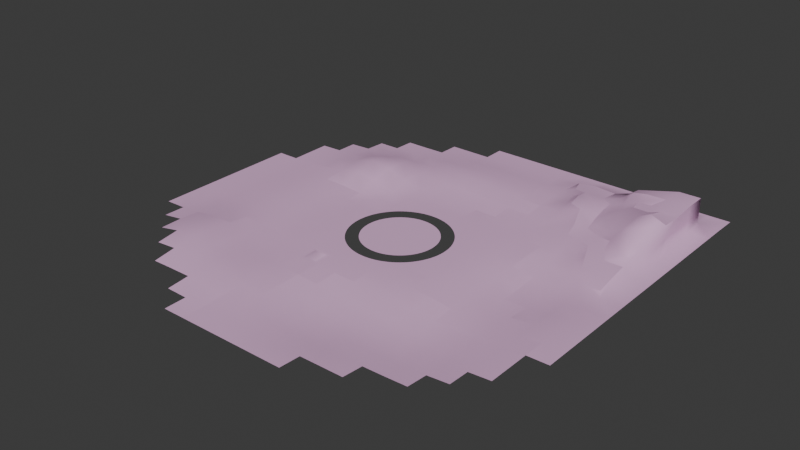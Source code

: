 # Source: DesertForMultimesh.blend  (saved by Blender 5.0.119; exported with 4.5.12 LTS)
import bpy
from mathutils import Matrix  # noqa: F401  (used for matrix-valued properties, if any)

bpy.ops.wm.read_factory_settings(use_empty=True)
scene = bpy.context.scene
scene.name = 'Scene'

# ---- collections
col_collection = bpy.data.collections.new('Collection'); scene.collection.children.link(col_collection)

# ---- materials (node trees are filled in below, after node groups)
mat_material_001 = bpy.data.materials.new('Material.001')

# ---- material node trees
mat_material_001.use_nodes = True; mat_material_001.node_tree.nodes.clear()
_N = mat_material_001.node_tree.nodes; _L = mat_material_001.node_tree.links
n0 = _N.new('ShaderNodeBsdfPrincipled'); n0.name = 'Principled BSDF'; n0.location = (-200, 100)
n0.inputs[0].default_value = (0.8, 0.4749, 0.7443, 1.0)
n1 = _N.new('ShaderNodeOutputMaterial'); n1.name = 'Material Output'; n1.location = (200, 100)
_L.new(n0.outputs[0], n1.inputs[0])
n1.is_active_output = True

# ---- world
world_world = bpy.data.worlds.new('World'); scene.world = world_world
world_world.use_nodes = True; world_world.node_tree.nodes.clear()
_N = world_world.node_tree.nodes; _L = world_world.node_tree.links
n0 = _N.new('ShaderNodeOutputWorld'); n0.name = 'World Output'; n0.location = (200, 100)
n1 = _N.new('ShaderNodeBackground'); n1.name = 'Background'; n1.location = (-200, 100)
n1.inputs[0].default_value = (0.05088, 0.05088, 0.05088, 1.0)
_L.new(n1.outputs[0], n0.inputs[0])
n0.is_active_output = True
world_world.color = (0.05088, 0.05088, 0.05088)
world_world.sun_shadow_jitter_overblur = 0.0

# ---- meshes
me_grass_3 = bpy.data.meshes.new('grass-3')
me_grass_3.from_pydata([(58.09, 0.0, 3.655), (58.2, 0.0, 0.0), (57.75, 0.0, 7.295), (75.0, -0.07739, 0.0), (58.09, 0.0, -3.655), (57.17, 0.0, 10.91), (56.38, -2e-06, 14.47), (55.36, -2e-06, 17.99), (75.0, -0.03089, 25.0), (54.12, -2e-06, 21.43), (52.66, -2e-06, 24.78), (51.0, -2e-06, 28.04), (49.14, -2e-06, 31.19), (75.0, -0.03084, 50.0), (47.09, -3e-06, 34.21), (44.85, -4e-06, 37.1), (50.0, -4e-06, 50.0), (42.43, -4e-06, 39.84), (39.84, -4e-06, 42.43), (37.1, -4e-06, 44.85), (34.21, -4e-06, 47.09), (14.47, 5e-06, -56.38), (17.99, 4e-06, -55.36), (25.0, 6e-06, -75.0), (21.43, 4e-06, -54.12), (24.78, 4e-06, -52.66), (28.04, 4e-06, -51.0), (31.14, 4e-06, -49.17), (34.21, 4e-06, -47.09), (50.0, 4e-06, -50.0), (50.0, 6e-06, -75.0), (37.1, 4e-06, -44.85), (39.84, 4e-06, -42.43), (42.43, 4e-06, -39.84), (44.85, 4e-06, -37.1), (47.09, 4e-06, -34.21), (49.14, 2e-06, -31.19), (51.0, 2e-06, -28.04), (75.0, 4e-06, -50.0), (52.66, 2e-06, -24.78), (54.12, 2e-06, -21.43), (55.36, 2e-06, -17.99), (75.0, -0.06194, -25.0), (56.38, 2e-06, -14.47), (57.17, 0.0, -10.91), (57.75, 0.0, -7.295), (100.0, -1.121, 0.0), (100.0, -0.8533, -25.0), (100.0, -1.348, 25.0), (100.0, -1.337, 50.0), (75.0, -0.08963, 75.0), (25.0, -0.3338, -100.0), (50.0, -0.4407, -100.0), (75.0, 6e-06, -75.0), (100.0, -0.6533, -50.0), (50.0, 1.138, -125.0), (75.0, 0.3034, -125.0), (97.96, 0.6375, -124.7), (75.0, -0.4877, -100.0), (99.96, -0.4115, -99.95), (100.0, -0.5, -75.0), (125.0, -0.5747, -75.0), (125.0, -1.142, -50.0), (125.0, -2.515, -25.0), (150.0, -5.887, -25.0), (125.0, -4.043, 0.0), (150.0, -7.567, 0.0), (125.0, -4.651, 25.0), (150.0, -7.692, 25.0), (175.0, -7.892, 25.0), (125.0, -4.389, 50.0), (150.0, -6.799, 50.0), (175.0, -6.321, 50.0), (200.0, -3.539, 50.0), (100.0, -1.602, 75.0), (125.0, -4.533, 75.0), (150.0, -6.315, 75.0), (175.0, -5.634, 75.0), (200.0, -3.295, 75.0), (225.0, -0.9545, 75.0), (125.0, -5.957, 100.0), (150.0, -7.143, 100.0), (175.0, -5.91, 100.0), (200.0, -3.131, 100.0), (225.0, -0.8372, 100.0)], [], [(0, 3, 1), (2, 3, 0), (2, 5, 3), (3, 4, 1), (3, 45, 4), (3, 46, 47, 42), (5, 6, 8, 3), (7, 8, 6), (7, 9, 8), (8, 48, 46, 3), (9, 10, 8), (10, 11, 8), (11, 13, 8), (12, 16, 13, 11), (13, 49, 48, 8), (13, 50, 74, 49), (14, 16, 12), (15, 16, 14), (15, 17, 16), (17, 18, 16), (18, 19, 16), (19, 20, 16), (22, 23, 21), (22, 24, 23), (24, 25, 23), (25, 26, 23), (26, 27, 30, 23), (28, 29, 27), (28, 31, 29), (29, 30, 27), (29, 38, 53, 30), (30, 52, 51, 23), (30, 53, 58, 52), (31, 32, 29), (32, 33, 29), (33, 34, 29), (34, 35, 29), (35, 36, 29), (36, 37, 38, 29), (37, 42, 38), (38, 54, 60, 53), (39, 42, 37), (40, 42, 39), (41, 42, 40), (41, 43, 42), (42, 43, 44, 3), (42, 47, 54, 38), (44, 45, 3), (46, 65, 63, 47), (47, 63, 62, 54), (48, 67, 65, 46), (49, 70, 67, 48), (49, 74, 75, 70), (52, 58, 56, 55), (53, 60, 59, 58), (54, 62, 61, 60), (56, 58, 59, 57), (63, 65, 66, 64), (65, 67, 68, 66), (67, 70, 71, 68), (68, 71, 72, 69), (70, 75, 76, 71), (71, 76, 77, 72), (72, 77, 78, 73), (75, 80, 81, 76), (76, 81, 82, 77), (77, 82, 83, 78), (78, 83, 84, 79)])
me_grass_3.polygons.foreach_set('use_smooth', [True] * 68)
_uv = me_grass_3.uv_layers.new(name='UVMap')
_uv.uv.foreach_set('vector', [-25.16, 5.019, -35.11, 2.827, -25.22, 2.867, -24.97, 7.163, -35.11, 2.827, -25.16, 5.019, -24.97, 7.163, -24.64, 9.291, -35.11, 2.827, -35.11, 2.827, -25.15, 0.7166, -25.22, 2.867, -35.11, 2.827, -24.94, -1.425, -25.15, 0.7166, -35.11, 2.827, -49.84, 2.727, -49.73, -11.98, -35.04, -11.88, -24.64, 9.291, -24.18, 11.39, -35.18, 17.55, -35.11, 2.827, -23.58, 13.47, -35.18, 17.55, -24.18, 11.39, -23.58, 13.47, -22.86, 15.5, -35.18, 17.55, -35.18, 17.55, -49.95, 17.46, -49.84, 2.727, -35.11, 2.827, -22.86, 15.5, -22.01, 17.48, -35.18, 17.55, -22.01, 17.48, -21.04, 19.4, -35.18, 17.55, -21.04, 19.4, -35.26, 32.28, -35.18, 17.55, -19.95, 21.26, -20.5, 32.36, -35.26, 32.28, -21.04, 19.4, -35.26, 32.28, -50.04, 32.2, -49.95, 17.46, -35.18, 17.55, -35.26, 32.28, -35.34, 47.02, -50.13, 46.96, -50.04, 32.2, -18.74, 23.05, -20.5, 32.36, -19.95, 21.26, -17.43, 24.76, -20.5, 32.36, -18.74, 23.05, -17.43, 24.76, -16.01, 26.38, -20.5, 32.36, -16.01, 26.38, -14.49, 27.91, -20.5, 32.36, -14.49, 27.91, -12.87, 29.35, -20.5, 32.36, -12.87, 29.35, -11.17, 30.68, -20.5, 32.36, -1.515, -29.66, -5.634, -41.2, 0.5493, -30.26, -1.515, -29.66, -3.537, -28.93, -5.634, -41.2, -3.537, -28.93, -5.509, -28.08, -5.634, -41.2, -5.509, -28.08, -7.424, -27.11, -5.634, -41.2, -7.424, -27.11, -9.246, -26.03, -20.29, -41.17, -5.634, -41.2, -11.05, -24.81, -20.32, -26.52, -9.246, -26.03, -11.05, -24.81, -12.75, -23.49, -20.32, -26.52, -20.32, -26.52, -20.29, -41.17, -9.246, -26.03, -20.32, -26.52, -34.97, -26.55, -34.9, -41.18, -20.29, -41.17, -20.29, -41.17, -20.31, -55.79, -5.67, -55.85, -5.634, -41.2, -20.29, -41.17, -34.9, -41.18, -34.88, -55.75, -20.31, -55.79, -12.75, -23.49, -14.36, -22.07, -20.32, -26.52, -14.36, -22.07, -15.88, -20.55, -20.32, -26.52, -15.88, -20.55, -17.31, -18.94, -20.32, -26.52, -17.31, -18.94, -18.62, -17.24, -20.32, -26.52, -18.62, -17.24, -19.84, -15.47, -20.32, -26.52, -19.84, -15.47, -20.93, -13.62, -34.97, -26.55, -20.32, -26.52, -20.93, -13.62, -35.04, -11.88, -34.97, -26.55, -34.97, -26.55, -49.6, -26.64, -49.48, -41.25, -34.9, -41.18, -21.91, -11.7, -35.04, -11.88, -20.93, -13.62, -22.78, -9.73, -35.04, -11.88, -21.91, -11.7, -23.51, -7.708, -35.04, -11.88, -22.78, -9.73, -23.51, -7.708, -24.12, -5.645, -35.04, -11.88, -35.04, -11.88, -24.12, -5.645, -24.59, -3.548, -35.11, 2.827, -35.04, -11.88, -49.73, -11.98, -49.6, -26.64, -34.97, -26.55, -24.59, -3.548, -24.94, -1.425, -35.11, 2.827, -49.84, 2.727, -64.66, 2.618, -64.44, -12.11, -49.73, -11.98, -49.73, -11.98, -64.44, -12.11, -64.24, -26.79, -49.6, -26.64, -49.95, 17.46, -64.82, 17.35, -64.66, 2.618, -49.84, 2.727, -50.04, 32.2, -64.92, 32.11, -64.82, 17.35, -49.95, 17.46, -50.04, 32.2, -50.13, 46.96, -65.02, 46.91, -64.92, 32.11, -20.31, -55.79, -34.88, -55.75, -34.94, -70.27, -20.38, -70.42, -34.9, -41.18, -49.48, -41.25, -49.35, -55.72, -34.88, -55.75, -49.6, -26.64, -64.24, -26.79, -64.04, -41.39, -49.48, -41.25, -34.94, -70.27, -34.88, -55.75, -49.35, -55.72, -48.17, -69.98, -64.44, -12.11, -64.66, 2.618, -79.5, 2.499, -79.26, -12.21, -64.66, 2.618, -64.82, 17.35, -79.67, 17.2, -79.5, 2.499, -64.82, 17.35, -64.92, 32.11, -79.79, 31.99, -79.67, 17.2, -79.67, 17.2, -79.79, 31.99, -94.63, 31.85, -94.42, 17.02, -64.92, 32.11, -65.02, 46.91, -79.9, 46.83, -79.79, 31.99, -79.79, 31.99, -79.9, 46.83, -94.77, 46.71, -94.63, 31.85, -94.63, 31.85, -94.77, 46.71, -109.7, 46.6, -109.6, 31.73, -65.02, 46.91, -65.14, 61.75, -79.99, 61.68, -79.9, 46.83, -79.9, 46.83, -79.99, 61.68, -94.86, 61.58, -94.77, 46.71, -94.77, 46.71, -94.86, 61.58, -109.8, 61.48, -109.7, 46.6, -109.7, 46.6, -109.8, 61.48, -124.8, 61.38, -124.7, 46.49])
me_grass_3.materials.append(mat_material_001)
me_grass_3.update()
me_grass_1 = bpy.data.meshes.new('grass-1')
me_grass_1.from_pydata([(42.63, 0.0, -2.682), (41.72, 0.0, -2.625), (41.8, 0.0, 0.0), (42.72, 0.0, 0.0), (42.38, 0.0, -5.354), (41.47, 0.0, -5.239), (41.72, 0.0, 2.625), (42.63, 0.0, 2.682), (41.47, 0.0, 5.239), (34.56, -2e-06, 25.11), (33.82, -2e-06, 24.57), (32.21, -2e-06, 26.64), (32.91, -2e-06, 27.23), (30.47, -2e-06, 28.61), (31.14, -2e-06, 29.24), (27.23, -2e-06, 32.91), (26.64, -2e-06, 32.21), (24.57, -3e-06, 33.82), (25.11, -3e-06, 34.56), (22.4, -4e-06, 35.29), (22.89, -4e-06, 36.07), (-25.11, -3e-06, 34.56), (-24.57, -3e-06, 33.82), (-26.64, -2e-06, 32.21), (-27.23, -2e-06, 32.91), (-28.61, -2e-06, 30.47), (-29.24, -2e-06, 31.14), (-32.91, -2e-06, 27.23), (-32.21, -2e-06, 26.64), (-33.82, -2e-06, 24.57), (-34.56, -2e-06, 25.11), (-35.29, -2e-06, 22.4), (-36.07, -2e-06, 22.89), (-34.56, 2e-06, -25.11), (-36.07, 2e-06, -22.89), (-35.29, 2e-06, -22.4), (-33.48, 2e-06, -25.0), (-32.21, 2e-06, -26.64), (-32.91, 2e-06, -27.23), (-30.47, 2e-06, -28.61), (-31.14, 2e-06, -29.24), (-27.23, 2e-06, -32.91), (-26.64, 2e-06, -32.21), (-24.57, 2e-06, -33.82), (-25.11, 4e-06, -34.56), (-22.4, 4e-06, -35.29), (-22.89, 4e-06, -36.07), (25.11, 4e-06, -34.56), (22.89, 4e-06, -36.07), (22.4, 4e-06, -35.29), (25.0, 2e-06, -33.48), (26.64, 2e-06, -32.21), (27.23, 2e-06, -32.91), (28.61, 2e-06, -30.47), (29.24, 2e-06, -31.14), (32.91, 2e-06, -27.23), (32.21, 2e-06, -26.64), (33.82, 2e-06, -24.57), (34.56, 2e-06, -25.11), (35.29, 2e-06, -22.4), (36.07, 2e-06, -22.89), (57.16, 0.0, 3.596), (58.09, 0.0, 3.655), (58.2, 0.0, 0.0), (57.27, 0.0, 0.0), (56.82, 0.0, 7.178), (57.75, 0.0, 7.295), (58.09, 0.0, -3.655), (57.16, 0.0, -3.596), (56.26, 0.0, 10.73), (57.17, 0.0, 10.91), (55.47, -2e-06, 14.24), (56.38, -2e-06, 14.47), (54.47, -2e-06, 17.7), (55.36, -2e-06, 17.99), (53.25, -2e-06, 21.08), (54.12, -2e-06, 21.43), (51.82, -2e-06, 24.39), (52.66, -2e-06, 24.78), (50.19, -2e-06, 27.59), (51.0, -2e-06, 28.04), (48.36, -2e-06, 30.69), (49.14, -2e-06, 31.19), (46.33, -3e-06, 33.66), (47.09, -3e-06, 34.21), (44.13, -4e-06, 36.51), (44.85, -4e-06, 37.1), (41.75, -4e-06, 39.21), (42.43, -4e-06, 39.84), (39.21, -4e-06, 41.75), (39.84, -4e-06, 42.43), (36.51, -4e-06, 44.13), (37.1, -4e-06, 44.85), (33.66, -4e-06, 46.33), (34.21, -4e-06, 47.09), (30.69, -4e-06, 48.36), (31.19, -4e-06, 49.14), (27.59, -4e-06, 50.19), (28.04, -4e-06, 51.0), (24.39, -4e-06, 51.82), (24.78, -4e-06, 52.66), (21.08, -4e-06, 53.25), (21.43, -4e-06, 54.12), (17.7, -4e-06, 54.47), (17.99, -4e-06, 55.36), (14.24, -4e-06, 55.47), (14.47, -4e-06, 56.38), (10.73, -4e-06, 56.26), (10.91, -5e-06, 57.17), (7.178, -5e-06, 56.82), (7.295, -5e-06, 57.75), (3.596, -5e-06, 57.16), (3.655, -6e-06, 58.09), (0.0, -5e-06, 57.27), (0.0, -6e-06, 58.2), (-3.596, -5e-06, 57.16), (-3.655, -6e-06, 58.09), (-7.178, -5e-06, 56.82), (-7.295, -5e-06, 57.75), (-10.73, -4e-06, 56.26), (-10.91, -5e-06, 57.17), (-14.24, -4e-06, 55.47), (-14.47, -4e-06, 56.38), (-17.7, -4e-06, 54.47), (-17.99, -4e-06, 55.36), (-21.08, -4e-06, 53.25), (-21.43, -4e-06, 54.12), (-24.39, -4e-06, 51.82), (-24.78, -4e-06, 52.66), (-27.59, -4e-06, 50.19), (-28.04, -4e-06, 51.0), (-30.69, -4e-06, 48.36), (-31.19, -4e-06, 49.14), (-33.66, -4e-06, 46.33), (-34.21, -4e-06, 47.09), (-36.51, -4e-06, 44.13), (-37.1, -4e-06, 44.85), (-39.21, -4e-06, 41.75), (-39.84, -4e-06, 42.43), (-41.75, -4e-06, 39.21), (-42.43, -4e-06, 39.84), (-44.13, -4e-06, 36.51), (-44.85, -4e-06, 37.1), (-46.33, -3e-06, 33.66), (-47.09, -3e-06, 34.21), (-48.36, -2e-06, 30.69), (-49.14, -2e-06, 31.19), (-50.19, -2e-06, 27.59), (-51.0, -2e-06, 28.04), (-51.82, -2e-06, 24.39), (-52.66, -2e-06, 24.78), (-53.25, -2e-06, 21.08), (-54.12, -2e-06, 21.43), (-54.47, -2e-06, 17.7), (-55.36, -2e-06, 17.99), (-55.47, -2e-06, 14.24), (-56.38, -2e-06, 14.47), (-56.26, 0.0, 10.73), (-57.17, 0.0, 10.91), (-56.82, 0.0, 7.178), (-57.75, 0.0, 7.295), (-57.16, 0.0, 3.596), (-58.09, 0.0, 3.655), (-57.27, 0.0, 0.0), (-58.2, 0.0, 0.0), (-57.16, 0.0, -3.596), (-58.09, 0.0, -3.655), (-56.82, 0.0, -7.178), (-57.75, 0.0, -7.295), (-56.26, 0.0, -10.73), (-57.17, 0.0, -10.91), (-55.47, 2e-06, -14.24), (-56.38, 2e-06, -14.47), (-54.47, 2e-06, -17.7), (-55.36, 2e-06, -17.99), (-53.25, 2e-06, -21.08), (-54.12, 2e-06, -21.43), (-51.82, 2e-06, -24.39), (-52.66, 2e-06, -24.78), (-50.19, 2e-06, -27.59), (-51.0, 2e-06, -28.04), (-48.36, 2e-06, -30.69), (-49.14, 2e-06, -31.19), (-46.33, 2e-06, -33.66), (-47.09, 4e-06, -34.21), (-44.13, 4e-06, -36.51), (-44.85, 4e-06, -37.1), (-41.75, 4e-06, -39.21), (-42.43, 4e-06, -39.84), (-39.21, 4e-06, -41.75), (-39.84, 4e-06, -42.43), (-36.51, 4e-06, -44.13), (-37.1, 4e-06, -44.85), (-33.66, 4e-06, -46.33), (-34.21, 4e-06, -47.09), (-30.69, 4e-06, -48.36), (-31.19, 4e-06, -49.14), (-27.59, 4e-06, -50.19), (-28.04, 4e-06, -51.0), (-24.39, 4e-06, -51.82), (-24.78, 4e-06, -52.66), (-21.08, 4e-06, -53.25), (-21.43, 4e-06, -54.12), (-17.7, 4e-06, -54.47), (-17.99, 4e-06, -55.36), (-14.24, 4e-06, -55.47), (-14.47, 5e-06, -56.38), (-10.73, 5e-06, -56.26), (-10.91, 5e-06, -57.17), (-7.178, 5e-06, -56.82), (-7.295, 5e-06, -57.75), (-3.596, 5e-06, -57.16), (-3.655, 5e-06, -58.09), (0.0, 5e-06, -57.27), (0.0, 5e-06, -58.2), (3.596, 5e-06, -57.16), (3.655, 5e-06, -58.09), (7.178, 5e-06, -56.82), (7.295, 5e-06, -57.75), (10.73, 5e-06, -56.26), (10.91, 5e-06, -57.17), (14.24, 4e-06, -55.47), (14.47, 5e-06, -56.38), (17.7, 4e-06, -54.47), (17.99, 4e-06, -55.36), (21.08, 4e-06, -53.25), (21.43, 4e-06, -54.12), (24.39, 4e-06, -51.82), (24.78, 4e-06, -52.66), (27.59, 4e-06, -50.19), (28.04, 4e-06, -51.0), (30.69, 4e-06, -48.36), (31.14, 4e-06, -49.17), (34.21, 4e-06, -47.09), (33.66, 4e-06, -46.33), (36.51, 4e-06, -44.13), (37.1, 4e-06, -44.85), (39.21, 4e-06, -41.75), (39.84, 4e-06, -42.43), (41.75, 4e-06, -39.21), (42.43, 4e-06, -39.84), (44.13, 4e-06, -36.51), (44.85, 4e-06, -37.1), (46.33, 2e-06, -33.66), (47.09, 4e-06, -34.21), (48.36, 2e-06, -30.69), (49.14, 2e-06, -31.19), (50.19, 2e-06, -27.59), (51.0, 2e-06, -28.04), (51.82, 2e-06, -24.39), (52.66, 2e-06, -24.78), (53.25, 2e-06, -21.08), (54.12, 2e-06, -21.43), (54.47, 2e-06, -17.7), (55.36, 2e-06, -17.99), (55.47, 2e-06, -14.24), (56.38, 2e-06, -14.47), (56.26, 0.0, -10.73), (57.17, 0.0, -10.91), (56.82, 0.0, -7.178), (57.75, 0.0, -7.295), (42.38, 0.0, 5.354), (41.06, 0.0, -7.832), (40.49, 0.0, -10.39), (41.96, 0.0, -8.005), (41.06, 0.0, 7.832), (39.75, -2e-06, 12.92), (40.49, 0.0, 10.39), (38.86, -2e-06, 15.39), (37.82, -2e-06, 17.8), (38.86, 2e-06, -15.39), (37.82, 2e-06, -17.8), (39.75, 2e-06, -12.92), (41.96, 0.0, 8.005), (41.38, 0.0, 10.62), (40.63, -2e-06, 13.2), (39.72, -2e-06, 15.73), (38.65, -2e-06, 18.19), (36.63, -2e-06, 20.14), (37.43, -2e-06, 20.58), (35.29, -2e-06, 22.4), (36.07, -2e-06, 22.89), (28.61, -2e-06, 30.47), (17.8, -4e-06, 37.82), (20.14, -4e-06, 36.63), (15.39, -4e-06, 38.86), (29.24, -2e-06, 31.14), (20.58, -4e-06, 37.43), (18.19, -4e-06, 38.65), (15.73, -4e-06, 39.72), (12.92, -4e-06, 39.75), (13.2, -4e-06, 40.63), (10.39, -4e-06, 40.49), (10.62, -4e-06, 41.38), (7.832, -4e-06, 41.06), (5.239, -4e-06, 41.47), (0.0, -4e-06, 41.8), (2.625, -4e-06, 41.72), (-5.239, -4e-06, 41.47), (-2.625, -4e-06, 41.72), (-7.832, -4e-06, 41.06), (-12.92, -4e-06, 39.75), (-10.39, -4e-06, 40.49), (-15.39, -4e-06, 38.86), (-17.8, -4e-06, 37.82), (8.005, -4e-06, 41.96), (5.354, -4e-06, 42.38), (2.682, -4e-06, 42.63), (0.0, -4e-06, 42.72), (-2.682, -4e-06, 42.63), (-5.354, -4e-06, 42.38), (-8.005, -4e-06, 41.96), (-10.62, -4e-06, 41.38), (-13.2, -4e-06, 40.63), (-15.73, -4e-06, 39.72), (-18.19, -4e-06, 38.65), (-20.14, -4e-06, 36.63), (-20.58, -4e-06, 37.43), (-22.4, -4e-06, 35.29), (-22.89, -4e-06, 36.07), (-30.47, -2e-06, 28.61), (-37.82, -2e-06, 17.8), (-36.63, -2e-06, 20.14), (-38.86, -2e-06, 15.39), (-31.14, -2e-06, 29.24), (-37.43, -2e-06, 20.58), (-38.65, -2e-06, 18.19), (-39.72, -2e-06, 15.73), (-39.75, -2e-06, 12.92), (-40.63, -2e-06, 13.2), (-40.49, 0.0, 10.39), (-41.38, 0.0, 10.62), (-41.06, 0.0, 7.832), (-41.72, 0.0, 2.625), (-41.47, 0.0, 5.239), (-41.8, 0.0, 0.0), (-41.72, 0.0, -2.625), (-41.06, 0.0, -7.832), (-41.47, 0.0, -5.239), (-39.75, 2e-06, -12.92), (-40.49, 0.0, -10.39), (-38.86, 2e-06, -15.39), (-37.82, 2e-06, -17.8), (-41.96, 0.0, 8.005), (-42.38, 0.0, 5.354), (-42.63, 0.0, 2.682), (-42.72, 0.0, 0.0), (-42.63, 0.0, -2.682), (-42.38, 0.0, -5.354), (-41.96, 0.0, -8.005), (-41.38, 0.0, -10.62), (-40.63, 2e-06, -13.2), (-39.72, 2e-06, -15.73), (-38.65, 2e-06, -18.19), (-36.63, 2e-06, -20.14), (-37.43, 2e-06, -20.58), (-28.61, 2e-06, -30.47), (-17.8, 4e-06, -37.82), (-20.14, 4e-06, -36.63), (-15.39, 4e-06, -38.86), (-29.24, 2e-06, -31.14), (-20.58, 4e-06, -37.43), (-18.19, 4e-06, -38.65), (-15.73, 4e-06, -39.72), (-12.92, 4e-06, -39.75), (-13.2, 4e-06, -40.63), (-10.39, 4e-06, -40.49), (-10.62, 4e-06, -41.38), (-5.239, 4e-06, -41.47), (-7.832, 4e-06, -41.06), (0.0, 4e-06, -41.8), (-2.625, 4e-06, -41.72), (5.239, 4e-06, -41.47), (2.625, 4e-06, -41.72), (10.39, 4e-06, -40.49), (7.832, 4e-06, -41.06), (15.39, 4e-06, -38.86), (12.92, 4e-06, -39.75), (17.8, 4e-06, -37.82), (-8.005, 4e-06, -41.96), (-5.354, 4e-06, -42.38), (-2.682, 4e-06, -42.63), (0.0, 4e-06, -42.72), (2.682, 4e-06, -42.63), (5.354, 4e-06, -42.38), (8.005, 4e-06, -41.96), (10.62, 4e-06, -41.38), (13.2, 4e-06, -40.63), (15.73, 4e-06, -39.72), (18.19, 4e-06, -38.65), (20.14, 4e-06, -36.63), (20.58, 4e-06, -37.43), (30.47, 2e-06, -28.61), (36.63, 2e-06, -20.14), (31.14, 2e-06, -29.24), (37.43, 2e-06, -20.58), (38.65, 2e-06, -18.19), (39.72, 2e-06, -15.73), (40.63, 2e-06, -13.2), (41.38, 0.0, -10.62)], [], [(0, 4, 5, 1), (1, 2, 3, 0), (2, 6, 7, 3), (4, 264, 262, 5), (6, 8, 261, 7), (8, 265, 273, 261), (9, 281, 280, 10), (10, 11, 12, 9), (11, 13, 14, 12), (13, 282, 286, 14), (15, 286, 282, 16), (16, 17, 18, 15), (17, 19, 20, 18), (19, 284, 287, 20), (21, 319, 318, 22), (22, 23, 24, 21), (23, 25, 26, 24), (25, 320, 324, 26), (27, 324, 320, 28), (28, 29, 30, 27), (29, 31, 32, 30), (31, 322, 325, 32), (34, 35, 36, 33), (34, 355, 354, 35), (36, 37, 38, 33), (37, 39, 40, 38), (39, 356, 360, 40), (41, 360, 356, 42), (42, 43, 44, 41), (43, 45, 46, 44), (45, 358, 361, 46), (48, 49, 50, 47), (48, 391, 390, 49), (50, 51, 52, 47), (51, 53, 54, 52), (53, 392, 394, 54), (55, 394, 392, 56), (56, 57, 58, 55), (57, 59, 60, 58), (59, 393, 395, 60), (61, 65, 66, 62), (62, 63, 64, 61), (63, 67, 68, 64), (65, 69, 70, 66), (67, 260, 259, 68), (69, 71, 72, 70), (71, 73, 74, 72), (73, 75, 76, 74), (75, 77, 78, 76), (77, 79, 80, 78), (79, 81, 82, 80), (81, 83, 84, 82), (83, 85, 86, 84), (85, 87, 88, 86), (87, 89, 90, 88), (89, 91, 92, 90), (91, 93, 94, 92), (93, 95, 96, 94), (95, 97, 98, 96), (97, 99, 100, 98), (99, 101, 102, 100), (101, 103, 104, 102), (103, 105, 106, 104), (105, 107, 108, 106), (107, 109, 110, 108), (109, 111, 112, 110), (111, 113, 114, 112), (113, 115, 116, 114), (115, 117, 118, 116), (117, 119, 120, 118), (119, 121, 122, 120), (121, 123, 124, 122), (123, 125, 126, 124), (125, 127, 128, 126), (127, 129, 130, 128), (129, 131, 132, 130), (131, 133, 134, 132), (133, 135, 136, 134), (135, 137, 138, 136), (137, 139, 140, 138), (139, 141, 142, 140), (141, 143, 144, 142), (143, 145, 146, 144), (145, 147, 148, 146), (147, 149, 150, 148), (149, 151, 152, 150), (151, 153, 154, 152), (153, 155, 156, 154), (155, 157, 158, 156), (157, 159, 160, 158), (159, 161, 162, 160), (161, 163, 164, 162), (163, 165, 166, 164), (165, 167, 168, 166), (167, 169, 170, 168), (169, 171, 172, 170), (171, 173, 174, 172), (173, 175, 176, 174), (175, 177, 178, 176), (177, 179, 180, 178), (179, 181, 182, 180), (181, 183, 184, 182), (183, 185, 186, 184), (185, 187, 188, 186), (187, 189, 190, 188), (189, 191, 192, 190), (191, 193, 194, 192), (193, 195, 196, 194), (195, 197, 198, 196), (197, 199, 200, 198), (199, 201, 202, 200), (201, 203, 204, 202), (203, 205, 206, 204), (205, 207, 208, 206), (207, 209, 210, 208), (209, 211, 212, 210), (211, 213, 214, 212), (213, 215, 216, 214), (215, 217, 218, 216), (217, 219, 220, 218), (219, 221, 222, 220), (221, 223, 224, 222), (223, 225, 226, 224), (225, 227, 228, 226), (227, 229, 230, 228), (229, 231, 232, 230), (231, 234, 233, 232), (234, 235, 236, 233), (235, 237, 238, 236), (237, 239, 240, 238), (239, 241, 242, 240), (241, 243, 244, 242), (243, 245, 246, 244), (245, 247, 248, 246), (247, 249, 250, 248), (249, 251, 252, 250), (251, 253, 254, 252), (253, 255, 256, 254), (255, 257, 258, 256), (257, 259, 260, 258), (262, 264, 399, 263), (263, 399, 398, 272), (266, 275, 274, 267), (267, 274, 273, 265), (268, 276, 275, 266), (269, 277, 276, 268), (269, 278, 279, 277), (270, 397, 396, 271), (271, 396, 395, 393), (272, 398, 397, 270), (278, 280, 281, 279), (283, 288, 287, 284), (285, 289, 288, 283), (285, 290, 291, 289), (290, 292, 293, 291), (292, 294, 305, 293), (295, 306, 305, 294), (296, 308, 307, 297), (297, 307, 306, 295), (298, 310, 309, 299), (299, 309, 308, 296), (300, 311, 310, 298), (301, 313, 312, 302), (302, 312, 311, 300), (303, 314, 313, 301), (304, 315, 314, 303), (304, 316, 317, 315), (316, 318, 319, 317), (321, 326, 325, 322), (323, 327, 326, 321), (323, 328, 329, 327), (328, 330, 331, 329), (330, 332, 343, 331), (333, 345, 344, 334), (334, 344, 343, 332), (335, 346, 345, 333), (336, 347, 346, 335), (337, 349, 348, 338), (338, 348, 347, 336), (339, 351, 350, 340), (340, 350, 349, 337), (341, 352, 351, 339), (342, 353, 352, 341), (342, 354, 355, 353), (357, 362, 361, 358), (359, 363, 362, 357), (359, 364, 365, 363), (364, 366, 367, 365), (366, 369, 379, 367), (368, 380, 379, 369), (370, 382, 381, 371), (371, 381, 380, 368), (372, 384, 383, 373), (373, 383, 382, 370), (374, 386, 385, 375), (375, 385, 384, 372), (376, 388, 387, 377), (377, 387, 386, 374), (378, 389, 388, 376), (378, 390, 391, 389)])
me_grass_1.polygons.foreach_set('use_smooth', [True] * 200)
_uv = me_grass_1.uv_layers.new(name='UVMap')
_uv.uv.foreach_set('vector', [22.08, 12.44, 21.08, 13.65, 20.68, 13.29, 21.66, 12.11, 21.66, 12.11, 22.56, 10.86, 23.01, 11.17, 22.08, 12.44, 22.56, 10.86, 23.38, 9.568, 23.85, 9.842, 23.01, 11.17, 21.08, 13.65, 20.01, 14.79, 19.63, 14.41, 20.68, 13.29, 23.38, 9.568, 24.12, 8.223, 24.6, 8.467, 23.85, 9.842, 24.12, 8.223, 24.78, 6.834, 25.27, 7.047, 24.6, 8.467, 27.31, -3.657, 27.31, -2.088, 26.78, -2.105, 26.78, -3.641, 26.78, -3.641, 26.68, -5.173, 27.21, -5.223, 27.31, -3.657, 26.68, -5.173, 26.49, -6.696, 27.02, -6.78, 27.21, -5.223, 26.49, -6.696, 26.2, -8.204, 26.72, -8.322, 27.02, -6.78, 26.33, -9.841, 26.72, -8.322, 26.2, -8.204, 25.82, -9.691, 25.82, -9.691, 25.34, -11.15, 25.85, -11.33, 26.33, -9.841, 25.34, -11.15, 24.78, -12.58, 25.27, -12.79, 25.85, -11.33, 24.78, -12.58, 24.12, -13.97, 24.6, -14.21, 25.27, -12.79, 1.563, -27.84, 3.132, -27.84, 3.115, -27.3, 1.58, -27.3, 1.58, -27.3, 0.04731, -27.2, -0.003308, -27.74, 1.563, -27.84, 0.04731, -27.2, -1.476, -27.01, -1.56, -27.54, -0.003308, -27.74, -1.476, -27.01, -2.984, -26.72, -3.101, -27.25, -1.56, -27.54, -4.621, -26.86, -3.101, -27.25, -2.984, -26.72, -4.471, -26.34, -4.471, -26.34, -5.932, -25.87, -6.114, -26.37, -4.621, -26.86, -5.932, -25.87, -7.359, -25.3, -7.573, -25.8, -6.114, -26.37, -7.359, -25.3, -8.748, -24.65, -8.993, -25.13, -7.573, -25.8, -22.62, -3.658, -22.08, -3.641, -22.06, -1.787, -22.62, -2.088, -22.62, -3.658, -22.52, -5.224, -21.98, -5.173, -22.08, -3.641, -22.06, -1.787, -21.98, -0.5729, -22.52, -0.5223, -22.62, -2.088, -21.98, -0.5729, -21.79, 0.9503, -22.32, 1.034, -22.52, -0.5223, -21.79, 0.9503, -21.5, 2.458, -22.03, 2.576, -22.32, 1.034, -21.64, 4.096, -22.03, 2.576, -21.5, 2.458, -21.12, 3.946, -21.12, 3.946, -20.65, 5.406, -21.15, 5.588, -21.64, 4.096, -20.65, 5.406, -20.08, 6.833, -20.58, 7.047, -21.15, 5.588, -20.08, 6.833, -19.43, 8.223, -19.91, 8.467, -20.58, 7.047, 1.563, 22.09, 1.58, 21.56, 3.434, 21.54, 3.132, 22.09, 1.563, 22.09, -0.003377, 21.99, 0.0472, 21.46, 1.58, 21.56, 3.434, 21.54, 4.647, 21.46, 4.698, 21.99, 3.132, 22.09, 4.647, 21.46, 6.171, 21.27, 6.255, 21.8, 4.698, 21.99, 6.171, 21.27, 7.679, 20.98, 7.796, 21.5, 6.255, 21.8, 9.316, 21.11, 7.796, 21.5, 7.679, 20.98, 9.166, 20.6, 9.166, 20.6, 10.63, 20.12, 10.81, 20.63, 9.316, 21.11, 10.63, 20.12, 12.05, 19.56, 12.27, 20.05, 10.81, 20.63, 12.05, 19.56, 13.44, 18.9, 13.69, 19.38, 12.27, 20.05, -24.62, 4.986, -24.42, 7.096, -24.97, 7.163, -25.16, 5.019, -25.16, 5.019, -25.22, 2.867, -24.68, 2.869, -24.62, 4.986, -25.22, 2.867, -25.15, 0.7166, -24.6, 0.7529, -24.68, 2.869, -24.42, 7.096, -24.1, 9.19, -24.64, 9.291, -24.97, 7.163, -25.15, 0.7166, -24.94, -1.425, -24.39, -1.354, -24.6, 0.7529, -24.1, 9.19, -23.65, 11.26, -24.18, 11.39, -24.64, 9.291, -23.65, 11.26, -23.06, 13.3, -23.58, 13.47, -24.18, 11.39, -23.06, 13.3, -22.35, 15.3, -22.86, 15.5, -23.58, 13.47, -22.35, 15.3, -21.51, 17.25, -22.01, 17.48, -22.86, 15.5, -21.51, 17.25, -20.56, 19.14, -21.04, 19.4, -22.01, 17.48, -20.56, 19.14, -19.49, 20.97, -19.95, 21.26, -21.04, 19.4, -19.49, 20.97, -18.3, 22.73, -18.74, 23.05, -19.95, 21.26, -18.3, 22.73, -17.0, 24.41, -17.43, 24.76, -18.74, 23.05, -17.0, 24.41, -15.61, 26.01, -16.01, 26.38, -17.43, 24.76, -15.61, 26.01, -14.11, 27.51, -14.49, 27.91, -16.01, 26.38, -14.11, 27.51, -12.52, 28.92, -12.87, 29.35, -14.49, 27.91, -12.52, 28.92, -10.85, 30.23, -11.17, 30.68, -12.87, 29.35, -10.85, 30.23, -9.097, 31.43, -9.393, 31.9, -11.17, 30.68, -9.097, 31.43, -7.272, 32.52, -7.539, 33.0, -9.393, 31.9, -7.272, 32.52, -5.382, 33.49, -5.619, 33.99, -7.539, 33.0, -5.382, 33.49, -3.435, 34.34, -3.639, 34.85, -5.619, 33.99, -3.435, 34.34, -1.437, 35.07, -1.609, 35.59, -3.639, 34.85, -1.437, 35.07, 0.6024, 35.67, 0.4636, 36.2, -1.609, 35.59, 0.6024, 35.67, 2.676, 36.14, 2.571, 36.68, 0.4636, 36.2, 2.676, 36.14, 4.776, 36.48, 4.705, 37.03, 2.571, 36.68, 4.776, 36.48, 6.892, 36.69, 6.856, 37.24, 4.705, 37.03, 6.892, 36.69, 9.018, 36.76, 9.016, 37.31, 6.856, 37.24, 9.018, 36.76, 11.14, 36.7, 11.18, 37.25, 9.016, 37.31, 11.14, 36.7, 13.26, 36.51, 13.33, 37.06, 11.18, 37.25, 13.26, 36.51, 15.37, 36.18, 15.47, 36.72, 13.33, 37.06, 15.37, 36.18, 17.44, 35.72, 17.58, 36.26, 15.47, 36.72, 17.44, 35.72, 19.49, 35.13, 19.66, 35.66, 17.58, 36.26, 19.49, 35.13, 21.49, 34.42, 21.69, 34.93, 19.66, 35.66, 21.49, 34.42, 23.43, 33.58, 23.67, 34.08, 21.69, 34.93, 23.43, 33.58, 25.32, 32.62, 25.59, 33.1, 23.67, 34.08, 25.32, 32.62, 27.15, 31.54, 27.44, 32.01, 25.59, 33.1, 27.15, 31.54, 28.91, 30.35, 29.23, 30.8, 27.44, 32.01, 28.91, 30.35, 30.58, 29.06, 30.93, 29.48, 29.23, 30.8, 30.58, 29.06, 32.18, 27.66, 32.55, 28.06, 30.93, 29.48, 32.18, 27.66, 33.68, 26.16, 34.08, 26.53, 32.55, 28.06, 33.68, 26.16, 35.08, 24.57, 35.51, 24.92, 34.08, 26.53, 35.08, 24.57, 36.39, 22.89, 36.83, 23.21, 35.51, 24.92, 36.39, 22.89, 37.59, 21.13, 38.05, 21.43, 36.83, 23.21, 37.59, 21.13, 38.67, 19.31, 39.15, 19.57, 38.05, 21.43, 38.67, 19.31, 39.64, 17.41, 40.14, 17.65, 39.15, 19.57, 39.64, 17.41, 40.48, 15.46, 40.99, 15.67, 40.14, 17.65, 40.48, 15.46, 41.2, 13.46, 41.73, 13.63, 40.99, 15.67, 41.2, 13.46, 41.8, 11.42, 42.33, 11.56, 41.73, 13.63, 41.8, 11.42, 42.26, 9.35, 42.8, 9.453, 42.33, 11.56, 42.26, 9.35, 42.59, 7.25, 43.14, 7.319, 42.8, 9.453, 42.59, 7.25, 42.79, 5.134, 43.34, 5.169, 43.14, 7.319, 42.79, 5.134, 42.86, 3.01, 43.41, 3.01, 43.34, 5.169, 42.86, 3.01, 42.79, 0.8858, 43.34, 0.8511, 43.41, 3.01, 42.79, 0.8858, 42.59, -1.23, 43.14, -1.299, 43.34, 0.8511, 42.59, -1.23, 42.26, -3.329, 42.8, -3.432, 43.14, -1.299, 42.26, -3.329, 41.79, -5.402, 42.33, -5.54, 42.8, -3.432, 41.79, -5.402, 41.2, -7.443, 41.72, -7.613, 42.33, -5.54, 41.2, -7.443, 40.48, -9.441, 40.99, -9.644, 41.72, -7.613, 40.48, -9.441, 39.63, -11.39, 40.13, -11.63, 40.99, -9.644, 39.63, -11.39, 38.66, -13.28, 39.15, -13.55, 40.13, -11.63, 38.66, -13.28, 37.58, -15.11, 38.05, -15.41, 39.15, -13.55, 37.58, -15.11, 36.39, -16.87, 36.83, -17.19, 38.05, -15.41, 36.39, -16.87, 35.08, -18.54, 35.51, -18.89, 36.83, -17.19, 35.08, -18.54, 33.68, -20.14, 34.08, -20.51, 35.51, -18.89, 33.68, -20.14, 32.18, -21.64, 32.55, -22.04, 34.08, -20.51, 32.18, -21.64, 30.58, -23.04, 30.93, -23.46, 32.55, -22.04, 30.58, -23.04, 28.9, -24.34, 29.23, -24.78, 30.93, -23.46, 28.9, -24.34, 27.15, -25.53, 27.44, -26.0, 29.23, -24.78, 27.15, -25.53, 25.32, -26.61, 25.59, -27.09, 27.44, -26.0, 25.32, -26.61, 23.43, -27.57, 23.66, -28.07, 25.59, -27.09, 23.43, -27.57, 21.48, -28.41, 21.69, -28.93, 23.66, -28.07, 21.48, -28.41, 19.49, -29.13, 19.66, -29.65, 21.69, -28.93, 19.49, -29.13, 17.45, -29.72, 17.59, -30.26, 19.66, -29.65, 17.45, -29.72, 15.38, -30.19, 15.49, -30.72, 17.59, -30.26, 15.38, -30.19, 13.29, -30.52, 13.36, -31.06, 15.49, -30.72, 13.29, -30.52, 11.18, -30.72, 11.22, -31.26, 13.36, -31.06, 11.18, -30.72, 9.065, -30.78, 9.065, -31.33, 11.22, -31.26, 9.065, -30.78, 6.948, -30.72, 6.914, -31.26, 9.065, -31.33, 6.948, -30.72, 4.84, -30.52, 4.772, -31.06, 6.914, -31.26, 4.84, -30.52, 2.75, -30.19, 2.647, -30.73, 4.772, -31.06, 2.75, -30.19, 0.6853, -29.73, 0.5493, -30.26, 2.647, -30.73, 0.6853, -29.73, -1.346, -29.14, -1.515, -29.66, 0.5493, -30.26, -1.346, -29.14, -3.336, -28.42, -3.537, -28.93, -1.515, -29.66, -3.336, -28.42, -5.277, -27.58, -5.509, -28.08, -3.537, -28.93, -5.277, -27.58, -7.161, -26.63, -7.424, -27.11, -5.509, -28.08, -7.161, -26.63, -8.981, -25.55, -9.246, -26.03, -7.424, -27.11, -8.981, -25.55, -10.73, -24.36, -11.05, -24.81, -9.246, -26.03, -10.73, -24.36, -12.4, -23.07, -12.75, -23.49, -11.05, -24.81, -12.4, -23.07, -13.99, -21.67, -14.36, -22.07, -12.75, -23.49, -13.99, -21.67, -15.48, -20.18, -15.88, -20.55, -14.36, -22.07, -15.48, -20.18, -16.88, -18.59, -17.31, -18.94, -15.88, -20.55, -16.88, -18.59, -18.18, -16.92, -18.62, -17.24, -17.31, -18.94, -18.18, -16.92, -19.37, -15.17, -19.84, -15.47, -18.62, -17.24, -19.37, -15.17, -20.45, -13.35, -20.93, -13.62, -19.84, -15.47, -20.45, -13.35, -21.42, -11.47, -21.91, -11.7, -20.93, -13.62, -21.42, -11.47, -22.27, -9.527, -22.78, -9.73, -21.91, -11.7, -22.27, -9.527, -22.99, -7.537, -23.51, -7.708, -22.78, -9.73, -22.99, -7.537, -23.59, -5.507, -24.12, -5.645, -23.51, -7.708, -23.59, -5.507, -24.06, -3.443, -24.59, -3.548, -24.12, -5.645, -24.06, -3.443, -24.39, -1.354, -24.94, -1.425, -24.59, -3.548, 19.63, 14.41, 20.01, 14.79, 18.87, 15.86, 18.51, 15.46, 18.51, 15.46, 18.87, 15.86, 17.66, 16.86, 17.33, 16.44, 25.82, 3.946, 26.33, 4.096, 25.85, 5.588, 25.34, 5.406, 25.34, 5.406, 25.85, 5.588, 25.27, 7.047, 24.78, 6.834, 26.2, 2.459, 26.72, 2.576, 26.33, 4.096, 25.82, 3.946, 26.49, 0.9504, 27.02, 1.035, 26.72, 2.576, 26.2, 2.459, 26.49, 0.9504, 26.68, -0.5728, 27.21, -0.5222, 27.02, 1.035, 16.08, 17.34, 16.39, 17.79, 15.06, 18.63, 14.79, 18.16, 14.79, 18.16, 15.06, 18.63, 13.69, 19.38, 13.44, 18.9, 17.33, 16.44, 17.66, 16.86, 16.39, 17.79, 16.08, 17.34, 26.68, -0.5728, 26.78, -2.105, 27.31, -2.088, 27.21, -0.5222, 23.38, -15.31, 23.85, -15.59, 24.6, -14.21, 24.12, -13.97, 22.56, -16.61, 23.01, -16.91, 23.85, -15.59, 23.38, -15.31, 22.56, -16.61, 21.66, -17.85, 22.08, -18.18, 23.01, -16.91, 21.66, -17.85, 20.68, -19.04, 21.08, -19.39, 22.08, -18.18, 20.68, -19.04, 19.63, -20.15, 20.01, -20.54, 21.08, -19.39, 18.51, -21.21, 18.87, -21.61, 20.01, -20.54, 19.63, -20.15, 16.08, -23.09, 16.39, -23.53, 17.66, -22.61, 17.33, -22.18, 17.33, -22.18, 17.66, -22.61, 18.87, -21.61, 18.51, -21.21, 13.44, -24.65, 13.69, -25.13, 15.06, -24.37, 14.79, -23.91, 14.79, -23.91, 15.06, -24.37, 16.39, -23.53, 16.08, -23.09, 12.05, -25.3, 12.27, -25.8, 13.69, -25.13, 13.44, -24.65, 9.166, -26.34, 9.316, -26.86, 10.81, -26.37, 10.63, -25.87, 10.63, -25.87, 10.81, -26.37, 12.27, -25.8, 12.05, -25.3, 7.679, -26.72, 7.796, -27.25, 9.316, -26.86, 9.166, -26.34, 6.171, -27.01, 6.255, -27.54, 7.796, -27.25, 7.679, -26.72, 6.171, -27.01, 4.647, -27.2, 4.698, -27.74, 6.255, -27.54, 4.647, -27.2, 3.115, -27.3, 3.132, -27.84, 4.698, -27.74, -10.09, -23.91, -10.37, -24.37, -8.993, -25.13, -8.748, -24.65, -11.39, -23.09, -11.69, -23.53, -10.37, -24.37, -10.09, -23.91, -11.39, -23.09, -12.63, -22.18, -12.96, -22.61, -11.69, -23.53, -12.63, -22.18, -13.82, -21.21, -14.17, -21.61, -12.96, -22.61, -13.82, -21.21, -14.93, -20.15, -15.31, -20.54, -14.17, -21.61, -16.96, -17.85, -17.39, -18.18, -16.39, -19.39, -15.99, -19.04, -15.99, -19.04, -16.39, -19.39, -15.31, -20.54, -14.93, -20.15, -17.87, -16.61, -18.31, -16.91, -17.39, -18.18, -16.96, -17.85, -18.69, -15.31, -19.15, -15.59, -18.31, -16.91, -17.87, -16.61, -20.08, -12.58, -20.58, -12.79, -19.91, -14.21, -19.43, -13.97, -19.43, -13.97, -19.91, -14.21, -19.15, -15.59, -18.69, -15.31, -21.12, -9.692, -21.64, -9.842, -21.15, -11.33, -20.65, -11.15, -20.65, -11.15, -21.15, -11.33, -20.58, -12.79, -20.08, -12.58, -21.5, -8.204, -22.03, -8.322, -21.64, -9.842, -21.12, -9.692, -21.79, -6.696, -22.32, -6.78, -22.03, -8.322, -21.5, -8.204, -21.79, -6.696, -21.98, -5.173, -22.52, -5.224, -22.32, -6.78, -18.69, 9.568, -19.15, 9.842, -19.91, 8.467, -19.43, 8.223, -17.87, 10.86, -18.31, 11.17, -19.15, 9.842, -18.69, 9.568, -17.87, 10.86, -16.96, 12.11, -17.39, 12.44, -18.31, 11.17, -16.96, 12.11, -15.99, 13.29, -16.39, 13.65, -17.39, 12.44, -15.99, 13.29, -14.93, 14.41, -15.31, 14.79, -16.39, 13.65, -13.82, 15.46, -14.17, 15.86, -15.31, 14.79, -14.93, 14.41, -11.39, 17.34, -11.69, 17.79, -12.96, 16.86, -12.63, 16.44, -12.63, 16.44, -12.96, 16.86, -14.17, 15.86, -13.82, 15.46, -8.748, 18.9, -8.993, 19.38, -10.37, 18.63, -10.09, 18.16, -10.09, 18.16, -10.37, 18.63, -11.69, 17.79, -11.39, 17.34, -5.932, 20.12, -6.114, 20.63, -7.573, 20.05, -7.359, 19.56, -7.359, 19.56, -7.573, 20.05, -8.993, 19.38, -8.748, 18.9, -2.984, 20.98, -3.102, 21.5, -4.621, 21.11, -4.471, 20.6, -4.471, 20.6, -4.621, 21.11, -6.114, 20.63, -5.932, 20.12, -1.476, 21.27, -1.56, 21.8, -3.102, 21.5, -2.984, 20.98, -1.476, 21.27, 0.0472, 21.46, -0.003377, 21.99, -1.56, 21.8])
me_grass_1.materials.append(mat_material_001)
me_grass_1.update()
me_grass_8 = bpy.data.meshes.new('grass-8')
me_grass_8.from_pydata([(80.02, 4.403, -222.2), (100.6, 7.41, -221.6), (128.4, 7.873, -217.6), (84.18, 4.05, -207.7), (101.1, 7.528, -199.2), (126.4, 9.166, -196.4), (106.0, 13.65, -176.4), (108.3, 12.19, -158.5), (122.9, 14.61, -173.4), (124.3, 13.54, -150.2), (140.8, 9.529, -170.9), (139.9, 10.13, -186.6), (144.1, 8.948, -150.0), (148.3, 15.14, -207.9), (147.8, 15.11, -213.9), (156.5, 21.14, -216.9), (175.0, 22.91, -172.3), (171.8, 21.32, -190.7), (157.1, 22.38, -205.4), (173.8, 26.53, -202.8), (192.3, 23.12, -171.5), (187.6, 23.33, -187.0), (204.4, 25.92, -174.4), (198.3, 29.58, -197.9), (206.6, 33.52, -149.7), (174.9, 24.18, -221.2), (225.0, 26.87, -175.0), (225.0, 29.4, -200.0), (200.0, 29.3, -224.6), (132.1, 6.721, -127.6), (149.5, 8.467, -125.2), (224.1, 26.56, -150.0), (135.4, 2.929, -110.7), (149.2, 4.007, -104.8), (168.7, 9.152, -115.3), (183.3, 10.7, -111.9), (168.6, 7.382, -94.83), (187.1, 9.311, -95.73), (177.7, 5.961, -73.79), (197.9, 7.512, -77.34), (217.9, 7.3, -78.31), (184.1, 3.989, -58.06), (201.2, 4.619, -51.67), (220.1, 5.642, -50.33), (208.7, 0.1068, -33.7), (220.1, 1.584, -32.97), (225.0, 29.4, -225.0)], [], [(0, 3, 4, 1), (1, 4, 5, 2), (4, 6, 8, 5), (7, 9, 8, 6), (8, 10, 11, 5), (9, 12, 10, 8), (9, 29, 30, 12), (13, 18, 15, 14), (16, 20, 21, 17), (18, 19, 25, 15), (20, 22, 23, 21), (22, 26, 27, 23), (23, 28, 25, 19), (24, 31, 26, 22), (27, 46, 28, 23), (29, 32, 33, 30), (33, 36, 34, 30), (34, 36, 37, 35), (36, 38, 39, 37), (38, 41, 42, 39), (39, 42, 43, 40), (42, 44, 45, 43)])
me_grass_8.polygons.foreach_set('use_smooth', [True] * 22)
_uv = me_grass_8.uv_layers.new(name='UVMap')
_uv.uv.foreach_set('vector', [-40.66, -126.7, -41.74, -118.2, -51.76, -112.8, -52.0, -125.7, -52.0, -125.7, -51.76, -112.8, -66.39, -110.8, -68.48, -123.4, -51.76, -112.8, -54.88, -99.69, -63.83, -97.75, -66.39, -110.8, -55.68, -90.06, -64.14, -85.39, -63.83, -97.75, -54.88, -99.69, -63.83, -97.75, -73.66, -96.0, -73.58, -104.6, -66.39, -110.8, -64.14, -85.39, -75.01, -84.62, -73.66, -96.0, -63.83, -97.75, -64.14, -85.39, -68.02, -72.19, -77.97, -70.86, -75.01, -84.62, -80.31, -115.9, -85.96, -113.7, -86.48, -119.1, -80.86, -119.1, -92.71, -96.3, -101.0, -95.9, -98.75, -103.1, -91.36, -105.4, -85.96, -113.7, -93.58, -111.3, -95.21, -119.4, -86.48, -119.1, -101.0, -95.9, -106.8, -97.47, -103.9, -107.9, -98.75, -103.1, -106.8, -97.47, -116.3, -98.87, -114.1, -109.2, -103.9, -107.9, -103.9, -107.9, -105.5, -117.6, -95.21, -119.4, -93.58, -111.3, -109.0, -86.08, -116.8, -87.65, -116.3, -98.87, -106.8, -97.47, -114.1, -109.2, -112.7, -116.6, -105.5, -117.6, -103.9, -107.9, -68.02, -72.19, -69.76, -62.21, -77.79, -59.03, -77.97, -70.86, -77.79, -59.03, -89.42, -54.02, -88.8, -65.62, -77.97, -70.86, -88.8, -65.62, -89.42, -54.02, -100.1, -55.39, -97.03, -64.29, -89.42, -54.02, -95.38, -42.16, -107.2, -44.9, -100.1, -55.39, -95.38, -42.16, -99.42, -33.06, -109.5, -29.59, -107.2, -44.9, -107.2, -44.9, -109.5, -29.59, -120.6, -29.02, -119.4, -45.9, -109.5, -29.59, -114.1, -18.62, -120.9, -18.63, -120.6, -29.02])
me_grass_8.materials.append(mat_material_001)
me_grass_8.update()
me_area_1_004 = bpy.data.meshes.new('area-1.004')
me_area_1_004.from_pydata([(50.0, -0.2157, -225.0), (50.0, -0.5, -250.0), (50.0, 1.611, -200.0), (75.07, 0.3613, -225.0), (75.0, -0.5, -250.0), (74.47, 2.391, -199.9), (100.0, 0.1294, -227.1), (100.0, -0.5, -250.0), (80.02, 4.403, -222.2), (100.6, 7.41, -221.6), (125.3, 0.4205, -228.1), (125.0, -0.5, -250.0), (128.4, 7.873, -217.6), (150.0, 0.1961, -228.0), (150.0, -0.5, -250.0), (150.7, 8.789, -223.8), (175.0, 0.1145, -225.0), (175.0, -0.5, -250.0), (175.0, 10.07, -225.0), (200.0, -0.09252, -225.0), (200.0, -0.5, -250.0), (200.0, 10.87, -225.0), (225.0, -0.5, -225.0), (225.0, -0.5, -250.0), (225.0, 10.48, -225.0), (250.0, -0.5, -225.0), (250.3, -0.5, -250.3), (225.0, 0.1188, -200.0), (250.0, -0.5, -200.0), (50.0, 3.233, -175.0), (73.77, 2.712, -174.9), (84.18, 4.05, -207.7), (101.1, 7.528, -199.2), (126.4, 9.166, -196.4), (142.0, 10.86, -214.8), (153.7, 14.49, -221.9), (175.0, 15.61, -224.8), (200.0, 16.43, -225.0), (225.0, 15.99, -225.0), (225.0, 11.04, -200.0), (225.0, 16.6, -200.0), (225.0, 1.151, -175.0), (250.0, -0.5, -175.0), (225.0, 11.22, -175.0), (225.0, 16.36, -175.0), (50.0, 3.002, -150.0), (75.0, 1.823, -150.0), (93.01, 3.189, -173.7), (89.66, 3.299, -191.1), (98.84, 3.319, -149.9), (106.0, 13.65, -176.4), (108.3, 12.19, -158.5), (124.3, 13.54, -150.2), (142.0, 11.08, -203.1), (140.8, 9.529, -170.9), (139.9, 10.13, -186.6), (144.1, 8.948, -150.0), (156.4, 13.48, -172.1), (153.1, 12.63, -191.8), (157.1, 13.03, -149.9), (148.3, 15.14, -207.9), (147.8, 15.11, -213.9), (156.5, 21.14, -216.9), (175.0, 22.91, -172.3), (171.8, 21.32, -190.7), (175.7, 19.85, -150.1), (157.1, 22.38, -205.4), (173.8, 26.53, -202.8), (192.3, 23.12, -171.5), (187.6, 23.33, -187.0), (192.4, 26.87, -149.0), (204.4, 25.92, -174.4), (198.3, 29.58, -197.9), (206.6, 33.52, -149.7), (174.9, 24.18, -221.2), (225.0, 26.87, -175.0), (225.0, 29.4, -200.0), (200.0, 29.3, -224.6), (225.3, 1.36, -150.0), (250.0, -0.5, -150.0), (225.0, 11.38, -150.0), (225.0, 16.63, -150.0), (75.0, 0.3034, -125.0), (97.96, 0.6375, -124.7), (113.7, 3.435, -141.3), (132.1, 6.721, -127.6), (149.5, 8.467, -125.2), (155.4, 10.62, -130.3), (173.0, 10.89, -129.3), (190.6, 22.5, -122.8), (206.0, 27.41, -124.3), (224.1, 26.56, -150.0), (232.5, 1.195, -125.0), (250.0, -0.5, -125.0), (225.2, 8.392, -125.1), (223.5, 12.79, -125.4), (99.96, -0.4115, -99.95), (117.4, 1.828, -123.6), (125.1, 0.9569, -100.2), (135.4, 2.929, -110.7), (149.2, 4.007, -104.8), (168.7, 9.152, -115.3), (183.3, 10.7, -111.9), (197.4, 14.92, -101.7), (207.2, 18.74, -104.5), (218.6, 17.84, -125.5), (231.1, 0.8798, -100.1), (250.0, -0.5, -100.0), (224.1, 8.478, -101.0), (220.4, 13.68, -104.3), (100.0, -0.5, -75.0), (125.0, -0.5747, -75.0), (145.2, 1.738, -90.3), (168.6, 7.382, -94.83), (160.4, 2.085, -85.74), (187.1, 9.311, -95.73), (177.7, 5.961, -73.79), (197.9, 7.512, -77.34), (204.9, 11.05, -89.81), (231.8, 1.086, -75.48), (250.0, -0.5, -75.0), (217.9, 7.3, -78.31), (214.8, 10.72, -90.29), (125.0, -1.142, -50.0), (147.2, -0.3584, -72.1), (150.0, -3.247, -50.0), (166.2, -0.01713, -71.21), (173.2, -2.925, -49.11), (184.1, 3.989, -58.06), (201.2, 4.619, -51.67), (220.1, 5.642, -50.33), (208.8, 14.4, -94.64), (229.5, -0.2851, -50.01), (250.0, -0.5, -50.0), (125.0, -2.515, -25.0), (150.0, -5.887, -25.0), (174.5, -6.505, -24.75), (191.6, -2.44, -41.83), (208.7, 0.1068, -33.7), (220.1, 1.584, -32.97), (225.0, -2.081, -25.0), (250.0, -0.5, -25.0), (150.0, -7.567, 0.0), (175.0, -8.351, 0.0), (199.9, -3.759, -24.99), (200.0, -5.504, 0.0), (225.0, -1.649, 0.0), (250.0, -0.5, 0.0), (150.0, -7.692, 25.0), (175.0, -7.892, 25.0), (200.0, -4.548, 25.0), (225.0, -1.029, 25.0), (250.0, -0.5, 25.0), (175.0, -6.321, 50.0), (200.0, -3.539, 50.0), (225.0, -0.9498, 50.0), (250.0, -0.5, 50.0), (200.0, -3.295, 75.0), (225.0, -0.9545, 75.0), (250.0, -0.5, 75.0), (225.0, -0.8372, 100.0), (250.0, -0.5, 100.0), (215.8, 17.11, -105.9), (213.7, 14.02, -94.75), (225.0, 29.4, -225.0)], [], [(0, 3, 4, 1), (2, 5, 3, 0), (2, 29, 30, 5), (3, 6, 7, 4), (3, 8, 9, 6), (5, 31, 8, 3), (5, 48, 32, 31), (6, 10, 11, 7), (9, 12, 10, 6), (10, 13, 14, 11), (12, 15, 13, 10), (12, 34, 35, 15), (13, 16, 17, 14), (15, 18, 16, 13), (15, 35, 36, 18), (16, 19, 20, 17), (18, 21, 19, 16), (18, 36, 37, 21), (19, 22, 23, 20), (21, 24, 22, 19), (21, 37, 38, 24), (22, 25, 26, 23), (22, 27, 28, 25), (24, 39, 27, 22), (27, 41, 42, 28), (29, 45, 46, 30), (30, 47, 48, 5), (33, 53, 34, 12), (33, 55, 58, 53), (34, 61, 62, 35), (35, 62, 74, 36), (36, 74, 77, 37), (37, 77, 164, 38), (38, 40, 39, 24), (38, 164, 76, 40), (39, 43, 41, 27), (40, 44, 43, 39), (40, 76, 75, 44), (41, 78, 79, 42), (43, 80, 78, 41), (44, 81, 80, 43), (46, 49, 47, 30), (46, 82, 83, 49), (48, 47, 50, 32), (49, 51, 50, 47), (49, 84, 52, 51), (53, 60, 61, 34), (54, 57, 58, 55), (56, 59, 57, 54), (56, 86, 87, 59), (57, 63, 64, 58), (58, 66, 60, 53), (59, 65, 63, 57), (59, 87, 88, 65), (64, 67, 66, 58), (64, 69, 72, 67), (65, 70, 68, 63), (65, 88, 89, 70), (70, 73, 71, 68), (70, 89, 90, 73), (75, 91, 81, 44), (78, 92, 93, 79), (80, 94, 92, 78), (81, 95, 94, 80), (83, 97, 84, 49), (84, 97, 85, 52), (86, 101, 88, 87), (88, 101, 102, 89), (89, 103, 104, 90), (90, 105, 91, 73), (91, 105, 95, 81), (92, 106, 107, 93), (94, 108, 106, 92), (95, 109, 108, 94), (96, 98, 97, 83), (96, 110, 111, 98), (97, 98, 99, 85), (98, 112, 100, 99), (102, 115, 103, 89), (103, 118, 131, 104), (104, 162, 105, 90), (105, 162, 109, 95), (106, 119, 120, 107), (108, 121, 119, 106), (109, 122, 121, 108), (109, 162, 163, 122), (111, 124, 112, 98), (112, 114, 113, 100), (112, 124, 126, 114), (114, 126, 116, 113), (115, 117, 118, 103), (117, 121, 122, 118), (119, 132, 133, 120), (121, 130, 132, 119), (122, 163, 131, 118), (123, 125, 124, 111), (123, 134, 135, 125), (125, 127, 126, 124), (125, 135, 136, 127), (126, 127, 128, 116), (127, 137, 129, 128), (130, 139, 140, 132), (131, 163, 162, 104), (132, 140, 141, 133), (135, 142, 143, 136), (136, 144, 137, 127), (137, 144, 138, 129), (138, 144, 140, 139), (140, 146, 147, 141), (142, 148, 149, 143), (143, 145, 144, 136), (143, 149, 150, 145), (144, 145, 146, 140), (145, 150, 151, 146), (146, 151, 152, 147), (149, 153, 154, 150), (150, 154, 155, 151), (151, 155, 156, 152), (154, 157, 158, 155), (155, 158, 159, 156), (158, 160, 161, 159)])
me_area_1_004.polygons.foreach_set('use_smooth', [True] * 121)
_uv = me_area_1_004.uv_layers.new(name='UVMap')
_uv.uv.foreach_set('vector', [-21.72, -129.5, -36.99, -129.1, -36.84, -144.2, -21.97, -144.5, -21.27, -114.5, -35.77, -113.9, -36.99, -129.1, -21.72, -129.5, -21.27, -114.5, -20.84, -99.74, -34.74, -99.3, -35.77, -113.9, -36.99, -129.1, -51.54, -131.1, -51.56, -144.4, -36.84, -144.2, -36.99, -129.1, -40.66, -126.7, -52.0, -125.7, -51.54, -131.1, -35.77, -113.9, -41.74, -118.2, -40.66, -126.7, -36.99, -129.1, -35.77, -113.9, -44.41, -108.3, -51.76, -112.8, -41.74, -118.2, -51.54, -131.1, -66.62, -131.3, -66.45, -144.3, -51.56, -144.4, -52.0, -125.7, -68.48, -123.4, -66.62, -131.3, -51.54, -131.1, -66.62, -131.3, -81.56, -131.5, -81.25, -144.3, -66.45, -144.3, -68.48, -123.4, -82.4, -126.0, -81.56, -131.5, -66.62, -131.3, -68.48, -123.4, -76.8, -120.7, -84.63, -123.0, -82.4, -126.0, -81.56, -131.5, -95.17, -131.3, -95.4, -144.6, -81.25, -144.3, -82.4, -126.0, -95.09, -126.4, -95.17, -131.3, -81.56, -131.5, -82.4, -126.0, -84.63, -123.0, -95.16, -123.7, -95.09, -126.4, -95.17, -131.3, -107.8, -130.7, -109.3, -143.2, -95.4, -144.6, -95.09, -126.4, -106.7, -125.4, -107.8, -130.7, -95.17, -131.3, -95.09, -126.4, -95.16, -123.7, -106.2, -123.0, -106.7, -125.4, -107.8, -130.7, -121.3, -125.9, -121.8, -141.3, -109.3, -143.2, -106.7, -125.4, -117.2, -121.4, -121.3, -125.9, -107.8, -130.7, -106.7, -125.4, -106.2, -123.0, -115.5, -119.6, -117.2, -121.4, -121.3, -125.9, -136.7, -127.5, -136.3, -142.1, -121.8, -141.3, -121.3, -125.9, -127.0, -112.7, -139.5, -115.3, -136.7, -127.5, -117.2, -121.4, -122.0, -111.1, -127.0, -112.7, -121.3, -125.9, -127.0, -112.7, -128.6, -100.1, -142.2, -101.3, -139.5, -115.3, -20.84, -99.74, -20.54, -85.08, -35.12, -84.81, -34.74, -99.3, -34.74, -99.3, -45.74, -98.18, -44.41, -108.3, -35.77, -113.9, -66.39, -110.8, -75.8, -113.8, -76.8, -120.7, -68.48, -123.4, -66.39, -110.8, -73.58, -104.6, -81.01, -106.7, -75.8, -113.8, -76.8, -120.7, -80.86, -119.1, -86.48, -119.1, -84.63, -123.0, -84.63, -123.0, -86.48, -119.1, -95.21, -119.4, -95.16, -123.7, -95.16, -123.7, -95.21, -119.4, -105.5, -117.6, -106.2, -123.0, -106.2, -123.0, -105.5, -117.6, -112.7, -116.6, -115.5, -119.6, -115.5, -119.6, -119.6, -110.4, -122.0, -111.1, -117.2, -121.4, -115.5, -119.6, -112.7, -116.6, -114.1, -109.2, -119.6, -110.4, -122.0, -111.1, -123.6, -99.54, -128.6, -100.1, -127.0, -112.7, -119.6, -110.4, -121.2, -99.31, -123.6, -99.54, -122.0, -111.1, -119.6, -110.4, -114.1, -109.2, -116.3, -98.87, -121.2, -99.31, -128.6, -100.1, -129.2, -87.39, -142.6, -86.92, -142.2, -101.3, -123.6, -99.54, -124.1, -87.32, -129.2, -87.39, -128.6, -100.1, -121.2, -99.31, -121.5, -87.36, -124.1, -87.32, -123.6, -99.54, -35.12, -84.81, -48.97, -84.59, -45.74, -98.18, -34.74, -99.3, -35.12, -84.81, -34.94, -70.27, -48.17, -69.98, -48.97, -84.59, -44.41, -108.3, -45.74, -98.18, -54.88, -99.69, -51.76, -112.8, -48.97, -84.59, -55.68, -90.06, -54.88, -99.69, -45.74, -98.18, -48.97, -84.59, -57.13, -79.31, -64.14, -85.39, -55.68, -90.06, -75.8, -113.8, -80.31, -115.9, -80.86, -119.1, -76.8, -120.7, -73.66, -96.0, -82.18, -96.31, -81.01, -106.7, -73.58, -104.6, -75.01, -84.62, -82.47, -84.59, -82.18, -96.31, -73.66, -96.0, -75.01, -84.62, -77.97, -70.86, -81.35, -73.85, -82.47, -84.59, -82.18, -96.31, -92.71, -96.3, -91.36, -105.4, -81.01, -106.7, -81.01, -106.7, -85.96, -113.7, -80.31, -115.9, -75.8, -113.8, -82.47, -84.59, -92.89, -85.01, -92.71, -96.3, -82.18, -96.31, -82.47, -84.59, -81.35, -73.85, -90.85, -73.31, -92.89, -85.01, -91.36, -105.4, -93.58, -111.3, -85.96, -113.7, -81.01, -106.7, -91.36, -105.4, -98.75, -103.1, -103.9, -107.9, -93.58, -111.3, -92.89, -85.01, -102.0, -85.12, -101.0, -95.9, -92.71, -96.3, -92.89, -85.01, -90.85, -73.31, -102.2, -72.05, -102.0, -85.12, -102.0, -85.12, -109.0, -86.08, -106.8, -97.47, -101.0, -95.9, -102.0, -85.12, -102.2, -72.05, -110.1, -74.14, -109.0, -86.08, -116.3, -98.87, -116.8, -87.65, -121.5, -87.36, -121.2, -99.31, -129.2, -87.39, -131.1, -73.21, -141.4, -72.41, -142.6, -86.92, -124.1, -87.32, -125.2, -73.73, -131.1, -73.21, -129.2, -87.39, -121.5, -87.36, -122.5, -74.15, -125.2, -73.73, -124.1, -87.32, -48.17, -69.98, -59.33, -69.39, -57.13, -79.31, -48.97, -84.59, -57.13, -79.31, -59.33, -69.39, -68.02, -72.19, -64.14, -85.39, -77.97, -70.86, -88.8, -65.62, -90.85, -73.31, -81.35, -73.85, -90.85, -73.31, -88.8, -65.62, -97.03, -64.29, -102.2, -72.05, -102.2, -72.05, -106.2, -59.99, -111.8, -62.64, -110.1, -74.14, -110.1, -74.14, -118.6, -74.4, -116.8, -87.65, -109.0, -86.08, -116.8, -87.65, -118.6, -74.4, -122.5, -74.15, -121.5, -87.36, -131.1, -73.21, -129.2, -58.58, -140.4, -57.8, -141.4, -72.41, -125.2, -73.73, -123.2, -59.79, -129.2, -58.58, -131.1, -73.21, -122.5, -74.15, -119.9, -62.22, -123.2, -59.79, -125.2, -73.73, -49.35, -55.72, -63.88, -56.02, -59.33, -69.39, -48.17, -69.98, -49.35, -55.72, -49.48, -41.25, -64.04, -41.39, -63.88, -56.02, -59.33, -69.39, -63.88, -56.02, -69.76, -62.21, -68.02, -72.19, -63.88, -56.02, -75.61, -50.54, -77.79, -59.03, -69.76, -62.21, -97.03, -64.29, -100.1, -55.39, -106.2, -59.99, -102.2, -72.05, -106.2, -59.99, -111.1, -52.92, -113.2, -56.55, -111.8, -62.64, -111.8, -62.64, -116.7, -63.43, -118.6, -74.4, -110.1, -74.14, -118.6, -74.4, -116.7, -63.43, -119.9, -62.22, -122.5, -74.15, -129.2, -58.58, -128.7, -43.71, -139.7, -43.0, -140.4, -57.8, -123.2, -59.79, -119.4, -45.9, -128.7, -43.71, -129.2, -58.58, -119.9, -62.22, -117.2, -53.53, -119.4, -45.9, -123.2, -59.79, -119.9, -62.22, -116.7, -63.43, -116.0, -56.81, -117.2, -53.53, -64.04, -41.39, -77.01, -39.93, -75.61, -50.54, -63.88, -56.02, -75.61, -50.54, -84.47, -48.13, -89.42, -54.02, -77.79, -59.03, -75.61, -50.54, -77.01, -39.93, -88.05, -39.71, -84.47, -48.13, -84.47, -48.13, -88.05, -39.71, -95.38, -42.16, -89.42, -54.02, -100.1, -55.39, -107.2, -44.9, -111.1, -52.92, -106.2, -59.99, -107.2, -44.9, -119.4, -45.9, -117.2, -53.53, -111.1, -52.92, -128.7, -43.71, -127.2, -28.35, -139.3, -28.12, -139.7, -43.0, -119.4, -45.9, -120.6, -29.02, -127.2, -28.35, -128.7, -43.71, -117.2, -53.53, -116.0, -56.81, -113.2, -56.55, -111.1, -52.92, -64.24, -26.79, -78.94, -26.95, -77.01, -39.93, -64.04, -41.39, -64.24, -26.79, -64.44, -12.11, -79.26, -12.21, -78.94, -26.95, -78.94, -26.95, -92.63, -26.8, -88.05, -39.71, -77.01, -39.93, -78.94, -26.95, -79.26, -12.21, -93.66, -12.31, -92.63, -26.8, -88.05, -39.71, -92.63, -26.8, -99.42, -33.06, -95.38, -42.16, -92.63, -26.8, -103.5, -22.76, -109.5, -29.59, -99.42, -33.06, -120.6, -29.02, -120.9, -18.63, -124.0, -13.38, -127.2, -28.35, -113.2, -56.55, -116.0, -56.81, -116.7, -63.43, -111.8, -62.64, -127.2, -28.35, -124.0, -13.38, -139.1, -13.3, -139.3, -28.12, -79.26, -12.21, -79.5, 2.499, -94.19, 2.289, -93.66, -12.31, -93.66, -12.31, -108.8, -12.94, -103.5, -22.76, -92.63, -26.8, -103.5, -22.76, -108.8, -12.94, -114.1, -18.62, -109.5, -29.59, -114.1, -18.62, -108.8, -12.94, -124.0, -13.38, -120.9, -18.63, -124.0, -13.38, -124.2, 1.729, -139.2, 1.607, -139.1, -13.3, -79.5, 2.499, -79.67, 17.2, -94.42, 17.02, -94.19, 2.289, -94.19, 2.289, -109.1, 1.997, -108.8, -12.94, -93.66, -12.31, -94.19, 2.289, -94.42, 17.02, -109.4, 16.86, -109.1, 1.997, -108.8, -12.94, -109.1, 1.997, -124.2, 1.729, -124.0, -13.38, -109.1, 1.997, -109.4, 16.86, -124.4, 16.69, -124.2, 1.729, -124.2, 1.729, -124.4, 16.69, -139.3, 16.54, -139.2, 1.607, -94.42, 17.02, -94.63, 31.85, -109.6, 31.73, -109.4, 16.86, -109.4, 16.86, -109.6, 31.73, -124.5, 31.59, -124.4, 16.69, -124.4, 16.69, -124.5, 31.59, -139.4, 31.46, -139.3, 16.54, -109.6, 31.73, -109.7, 46.6, -124.7, 46.49, -124.5, 31.59, -124.5, 31.59, -124.7, 46.49, -139.6, 46.37, -139.4, 31.46, -124.7, 46.49, -124.8, 61.38, -139.7, 61.28, -139.6, 46.37])
me_area_1_004.materials.append(mat_material_001)
me_area_1_004.update()
me_grass_4 = bpy.data.meshes.new('grass-4')
me_grass_4.from_pydata([(-75.0, 2e-06, -25.0), (-51.0, 2e-06, -28.04), (-49.14, 2e-06, -31.19), (-75.0, 0.06157, -50.0), (-47.09, 4e-06, -34.21), (-44.85, 4e-06, -37.1), (-50.0, 4e-06, -50.0), (-42.43, 4e-06, -39.84), (-39.84, 4e-06, -42.43), (-37.1, 4e-06, -44.85), (-34.21, 4e-06, -47.09), (-31.19, 4e-06, -49.14), (-28.04, 4e-06, -51.0), (-50.0, 0.1306, -75.0), (-24.78, 4e-06, -52.66), (-25.0, 0.02459, -75.0), (-21.43, 4e-06, -54.12), (-17.99, 4e-06, -55.36), (-14.47, 5e-06, -56.38), (-10.91, 5e-06, -57.17), (-7.295, 5e-06, -57.75), (0.0, 6e-06, -75.0), (-3.655, 5e-06, -58.09), (0.0, 5e-06, -58.2), (3.655, 5e-06, -58.09), (7.295, 5e-06, -57.75), (10.91, 5e-06, -57.17), (14.47, 5e-06, -56.38), (25.0, 6e-06, -75.0), (-100.0, -0.2841, -25.0), (0.0, 0.00778, -100.0), (-25.0, 0.6257, -100.0), (25.0, -0.3338, -100.0), (50.0, -0.4407, -100.0), (-150.0, -0.5, -200.0), (-125.0, -0.4129, -200.0), (-100.0, -0.5, -225.0), (-100.0, 0.004028, -200.0), (-75.0, -0.5, -225.0), (-75.0, 0.7763, -200.0), (-50.0, -0.5, -225.0), (-50.0, -0.5, -250.0), (-50.0, 1.632, -200.0), (-25.0, -0.5, -225.0), (-25.0, -0.5, -250.0), (-25.0, 2.006, -200.0), (0.0, -0.5, -225.0), (0.0, -0.5, -250.0), (0.0, 1.579, -200.0), (25.0, -0.4345, -225.0), (25.0, -0.5, -250.0), (25.0, 1.49, -200.0), (50.0, -0.2157, -225.0), (50.0, -0.5, -250.0), (50.0, 1.611, -200.0), (-175.0, -0.06086, -175.0), (-150.0, 0.1992, -175.0), (-125.0, 0.6437, -175.0), (-100.0, 1.824, -175.0), (-75.0, 3.602, -175.0), (-50.0, 5.457, -175.0), (-25.0, 5.793, -175.0), (0.0, 4.92, -175.0), (25.0, 4.001, -175.0), (50.0, 3.233, -175.0), (-200.0, -0.03705, -150.0), (-175.0, 1.016, -150.0), (-150.0, 2.485, -150.0), (-125.0, 3.797, -150.0), (-100.0, 4.336, -150.0), (-75.0, 5.592, -150.0), (-50.0, 7.083, -150.0), (-25.0, 6.92, -150.0), (0.0, 5.73, -150.0), (25.0, 4.118, -150.0), (50.0, 3.002, -150.0), (75.0, 1.823, -150.0), (-225.0, -0.5, -125.0), (-200.0, 0.2936, -125.0), (-175.0, 2.618, -125.0), (-150.0, 6.081, -125.0), (-125.0, 13.03, -125.0), (-100.0, 11.98, -125.0), (-75.0, 5.184, -125.0), (-50.0, 4.651, -125.0), (-25.0, 4.237, -125.0), (0.0, 2.9, -125.0), (25.0, 1.708, -125.0), (50.0, 1.138, -125.0), (75.0, 0.3034, -125.0), (-225.0, -0.5, -100.0), (-200.0, 0.2838, -100.0), (-175.0, 3.375, -100.0), (-150.0, 9.299, -100.0), (-125.0, 16.06, -100.0), (-100.0, 13.85, -100.0), (-75.0, 4.708, -100.0), (-50.0, 1.02, -100.0), (-225.0, -0.5, -75.0), (-200.0, 0.1105, -75.0), (-175.0, 2.659, -75.0), (-150.0, 5.468, -75.0), (-125.0, 10.2, -75.0), (-100.0, 7.672, -75.0), (-75.0, 0.945, -75.0), (-150.0, 2.945, -50.0), (-125.0, 2.252, -50.0), (-100.0, 0.4443, -50.0)], [], [(1, 3, 0), (2, 6, 3, 1), (3, 107, 29, 0), (4, 6, 2), (5, 6, 4), (5, 7, 6), (6, 13, 104, 3), (7, 8, 6), (8, 9, 6), (9, 10, 6), (10, 11, 6), (11, 13, 6), (12, 15, 13, 11), (14, 15, 12), (14, 16, 15), (15, 31, 97, 13), (16, 17, 15), (17, 18, 15), (18, 19, 21, 15), (20, 21, 19), (20, 22, 21), (21, 30, 31, 15), (22, 23, 21), (23, 24, 21), (24, 25, 21), (25, 26, 21), (26, 27, 28, 21), (28, 32, 30, 21), (30, 86, 85, 31), (32, 87, 86, 30), (33, 88, 87, 32), (34, 56, 57, 35), (35, 57, 58, 37), (37, 39, 38, 36), (37, 58, 59, 39), (39, 42, 40, 38), (39, 59, 60, 42), (40, 43, 44, 41), (42, 45, 43, 40), (42, 60, 61, 45), (43, 46, 47, 44), (45, 48, 46, 43), (45, 61, 62, 48), (46, 49, 50, 47), (48, 51, 49, 46), (48, 62, 63, 51), (49, 52, 53, 50), (51, 54, 52, 49), (51, 63, 64, 54), (55, 66, 67, 56), (56, 67, 68, 57), (57, 68, 69, 58), (58, 69, 70, 59), (59, 70, 71, 60), (60, 71, 72, 61), (61, 72, 73, 62), (62, 73, 74, 63), (63, 74, 75, 64), (65, 78, 79, 66), (66, 79, 80, 67), (67, 80, 81, 68), (68, 81, 82, 69), (69, 82, 83, 70), (70, 83, 84, 71), (71, 84, 85, 72), (72, 85, 86, 73), (73, 86, 87, 74), (74, 87, 88, 75), (75, 88, 89, 76), (77, 90, 91, 78), (78, 91, 92, 79), (79, 92, 93, 80), (80, 93, 94, 81), (81, 94, 95, 82), (82, 95, 96, 83), (83, 96, 97, 84), (85, 84, 97, 31), (90, 98, 99, 91), (91, 99, 100, 92), (92, 100, 101, 93), (93, 101, 102, 94), (94, 102, 103, 95), (95, 103, 104, 96), (97, 96, 104, 13), (101, 105, 106, 102), (102, 106, 107, 103), (104, 103, 107, 3)])
me_grass_4.polygons.foreach_set('use_smooth', [True] * 87)
_uv = me_grass_4.uv_layers.new(name='UVMap')
_uv.uv.foreach_set('vector', [39.15, -13.55, 53.29, -26.56, 53.32, -11.77, 38.05, -15.41, 38.54, -26.51, 53.29, -26.56, 39.15, -13.55, 53.29, -26.56, 68.05, -26.63, 68.12, -11.81, 53.32, -11.77, 36.83, -17.19, 38.54, -26.51, 38.05, -15.41, 35.51, -18.89, 38.54, -26.51, 36.83, -17.19, 35.51, -18.89, 34.08, -20.51, 38.54, -26.51, 38.54, -26.51, 38.5, -41.26, 53.24, -41.31, 53.29, -26.56, 34.08, -20.51, 32.55, -22.04, 38.54, -26.51, 32.55, -22.04, 30.93, -23.46, 38.54, -26.51, 30.93, -23.46, 29.23, -24.78, 38.54, -26.51, 29.23, -24.78, 27.44, -26.0, 38.54, -26.51, 27.44, -26.0, 38.5, -41.26, 38.54, -26.51, 25.59, -27.09, 23.78, -41.24, 38.5, -41.26, 27.44, -26.0, 23.66, -28.07, 23.78, -41.24, 25.59, -27.09, 23.66, -28.07, 21.69, -28.93, 23.78, -41.24, 23.78, -41.24, 23.73, -55.97, 38.46, -56.01, 38.5, -41.26, 21.69, -28.93, 19.66, -29.65, 23.78, -41.24, 19.66, -29.65, 17.59, -30.26, 23.78, -41.24, 17.59, -30.26, 15.49, -30.72, 9.06, -41.22, 23.78, -41.24, 13.36, -31.06, 9.06, -41.22, 15.49, -30.72, 13.36, -31.06, 11.22, -31.26, 9.06, -41.22, 9.06, -41.22, 9.016, -55.91, 23.73, -55.97, 23.78, -41.24, 11.22, -31.26, 9.065, -31.33, 9.06, -41.22, 9.065, -31.33, 6.914, -31.26, 9.06, -41.22, 6.914, -31.26, 4.772, -31.06, 9.06, -41.22, 4.772, -31.06, 2.647, -30.73, 9.06, -41.22, 2.647, -30.73, 0.5493, -30.26, -5.634, -41.2, 9.06, -41.22, -5.634, -41.2, -5.67, -55.85, 9.016, -55.91, 9.06, -41.22, 9.016, -55.91, 8.969, -70.71, 23.71, -70.85, 23.73, -55.97, -5.67, -55.85, -5.738, -70.56, 8.969, -70.71, 9.016, -55.91, -20.31, -55.79, -20.38, -70.42, -5.738, -70.56, -5.67, -55.85, 97.67, -116.1, 97.73, -101.2, 82.87, -101.1, 82.78, -116.0, 82.78, -116.0, 82.87, -101.1, 67.99, -101.0, 67.89, -115.9, 67.89, -115.9, 53.01, -115.8, 52.87, -130.7, 67.78, -130.8, 67.89, -115.9, 67.99, -101.0, 53.1, -100.8, 53.01, -115.8, 53.01, -115.8, 38.12, -115.6, 37.96, -130.5, 52.87, -130.7, 53.01, -115.8, 53.1, -100.8, 38.24, -100.6, 38.12, -115.6, 37.96, -130.5, 23.06, -130.4, 22.84, -145.3, 37.79, -145.5, 38.12, -115.6, 23.26, -115.4, 23.06, -130.4, 37.96, -130.5, 38.12, -115.6, 38.24, -100.6, 23.46, -100.4, 23.26, -115.4, 23.06, -130.4, 8.153, -130.1, 7.897, -145.0, 22.84, -145.3, 23.26, -115.4, 8.413, -115.2, 8.153, -130.1, 23.06, -130.4, 23.26, -115.4, 23.46, -100.4, 8.679, -100.3, 8.413, -115.2, 8.153, -130.1, -6.756, -129.8, -7.043, -144.8, 7.897, -145.0, 8.413, -115.2, -6.431, -114.9, -6.756, -129.8, 8.153, -130.1, 8.413, -115.2, 8.679, -100.3, -6.102, -100.0, -6.431, -114.9, -6.756, -129.8, -21.72, -129.5, -21.97, -144.5, -7.043, -144.8, -6.431, -114.9, -21.27, -114.5, -21.72, -129.5, -6.756, -129.8, -6.431, -114.9, -6.102, -100.0, -20.84, -99.74, -21.27, -114.5, 112.6, -101.3, 112.6, -86.35, 97.76, -86.29, 97.73, -101.2, 97.73, -101.2, 97.76, -86.29, 82.93, -86.2, 82.87, -101.1, 82.87, -101.1, 82.93, -86.2, 68.08, -86.04, 67.99, -101.0, 67.99, -101.0, 68.08, -86.04, 53.21, -85.9, 53.1, -100.8, 53.1, -100.8, 53.21, -85.9, 38.36, -85.79, 38.24, -100.6, 38.24, -100.6, 38.36, -85.79, 23.63, -85.66, 23.46, -100.4, 23.46, -100.4, 23.63, -85.66, 8.889, -85.51, 8.679, -100.3, 8.679, -100.3, 8.889, -85.51, -5.855, -85.31, -6.102, -100.0, -6.102, -100.0, -5.855, -85.31, -20.54, -85.08, -20.84, -99.74, 127.5, -86.39, 127.6, -71.48, 112.6, -71.45, 112.6, -86.35, 112.6, -86.35, 112.6, -71.45, 97.68, -71.37, 97.76, -86.29, 97.76, -86.29, 97.68, -71.37, 82.71, -70.72, 82.93, -86.2, 82.93, -86.2, 82.71, -70.72, 68.45, -70.79, 68.08, -86.04, 68.08, -86.04, 68.45, -70.79, 53.34, -71.04, 53.21, -85.9, 53.21, -85.9, 53.34, -71.04, 38.49, -70.93, 38.36, -85.79, 38.36, -85.79, 38.49, -70.93, 23.71, -70.85, 23.63, -85.66, 23.63, -85.66, 23.71, -70.85, 8.969, -70.71, 8.889, -85.51, 8.889, -85.51, 8.969, -70.71, -5.738, -70.56, -5.855, -85.31, -5.855, -85.31, -5.738, -70.56, -20.38, -70.42, -20.54, -85.08, -20.54, -85.08, -20.38, -70.42, -34.94, -70.27, -35.12, -84.81, 142.5, -71.5, 142.5, -56.59, 127.6, -56.58, 127.6, -71.48, 127.6, -71.48, 127.6, -56.58, 112.6, -56.57, 112.6, -71.45, 112.6, -71.45, 112.6, -56.57, 97.47, -56.57, 97.68, -71.37, 97.68, -71.37, 97.47, -56.57, 82.7, -56.64, 82.71, -70.72, 82.71, -70.72, 82.7, -56.64, 68.73, -56.56, 68.45, -70.79, 68.45, -70.79, 68.73, -56.56, 53.34, -56.22, 53.34, -71.04, 53.34, -71.04, 53.34, -56.22, 38.46, -56.01, 38.49, -70.93, 23.71, -70.85, 38.49, -70.93, 38.46, -56.01, 23.73, -55.97, 142.5, -56.59, 142.5, -41.69, 127.6, -41.69, 127.6, -56.58, 127.6, -56.58, 127.6, -41.69, 112.6, -41.69, 112.6, -56.57, 112.6, -56.57, 112.6, -41.69, 97.73, -41.71, 97.47, -56.57, 97.47, -56.57, 97.73, -41.71, 82.87, -42.12, 82.7, -56.64, 82.7, -56.64, 82.87, -42.12, 68.34, -41.87, 68.73, -56.56, 68.73, -56.56, 68.34, -41.87, 53.24, -41.31, 53.34, -56.22, 38.46, -56.01, 53.34, -56.22, 53.24, -41.31, 38.5, -41.26, 97.73, -41.71, 97.79, -26.8, 82.92, -26.73, 82.87, -42.12, 82.87, -42.12, 82.92, -26.73, 68.05, -26.63, 68.34, -41.87, 53.24, -41.31, 68.34, -41.87, 68.05, -26.63, 53.29, -26.56])
me_grass_4.materials.append(mat_material_001)
me_grass_4.update()
me_grass_5 = bpy.data.meshes.new('grass-5')
me_grass_5.from_pydata([(-51.0, -2e-06, 28.04), (-75.0, -4e-06, 50.0), (-52.66, -2e-06, 24.78), (-54.12, -2e-06, 21.43), (-55.36, -2e-06, 17.99), (-75.0, -2e-06, 25.0), (-56.38, -2e-06, 14.47), (-57.17, 0.0, 10.91), (-57.75, 0.0, 7.295), (-75.0, 0.0, 0.0), (-58.09, 0.0, 3.655), (-58.2, 0.0, 0.0), (-58.09, 0.0, -3.655), (-57.75, 0.0, -7.295), (-57.17, 0.0, -10.91), (-56.38, 2e-06, -14.47), (-55.36, 2e-06, -17.99), (-75.0, 2e-06, -25.0), (-54.12, 2e-06, -21.43), (-52.66, 2e-06, -24.78), (-51.0, 2e-06, -28.04), (-100.0, -0.4626, 0.0), (-100.0, -0.5, 25.0), (-100.0, -0.2841, -25.0), (-250.0, -0.5, -75.0), (-225.0, -0.5, -75.0), (-200.0, 0.1105, -75.0), (-175.0, 2.659, -75.0), (-150.0, 5.468, -75.0), (-250.0, -0.5, -50.0), (-225.0, -0.5, -50.0), (-200.0, 0.1344, -50.0), (-175.0, 1.71, -50.0), (-150.0, 2.945, -50.0), (-125.0, 2.252, -50.0), (-100.0, 0.4443, -50.0), (-250.0, -0.5, -25.0), (-225.0, -0.4626, -25.0), (-200.0, 0.3539, -25.0), (-175.0, 1.595, -25.0), (-150.0, 1.823, -25.0), (-125.0, 0.7609, -25.0), (-250.0, -0.5, 0.0), (-225.0, -0.358, 0.0), (-200.0, 0.5507, 0.0), (-175.0, 1.851, 0.0), (-150.0, 1.832, 0.0), (-125.0, 0.427, 0.0), (-250.0, -0.5, 25.0), (-225.0, -0.358, 25.0), (-200.0, 0.5099, 25.0), (-175.0, 1.869, 25.0), (-150.0, 1.754, 25.0), (-125.0, 0.2612, 25.0), (-250.0, -0.5, 50.0), (-225.0, -0.4626, 50.0), (-200.0, 0.4315, 50.0), (-175.0, 1.916, 50.0), (-150.0, 1.808, 50.0), (-125.0, 0.3437, 50.0), (-100.0, -0.3175, 50.0), (-250.0, -0.5, 75.0), (-225.0, -0.3479, 75.0), (-200.0, 0.9108, 75.0), (-175.0, 3.015, 75.0), (-150.0, 3.066, 75.0), (-125.0, 0.9199, 75.0), (-100.0, -0.2488, 75.0), (-250.0, -0.5, 100.0), (-225.0, 0.06689, 100.0), (-200.0, 2.388, 100.0), (-175.0, 5.917, 100.0), (-150.0, 5.927, 100.0), (-225.0, 0.3304, 125.0), (-200.0, 3.754, 125.0)], [], [(0, 5, 1), (2, 5, 0), (3, 5, 2), (4, 5, 3), (4, 6, 5), (5, 22, 60, 1), (6, 7, 9, 5), (8, 9, 7), (8, 10, 9), (9, 21, 22, 5), (10, 11, 9), (11, 12, 9), (12, 13, 9), (13, 14, 9), (14, 15, 17, 9), (16, 17, 15), (16, 18, 17), (17, 23, 21, 9), (18, 19, 17), (19, 20, 17), (21, 47, 53, 22), (23, 41, 47, 21), (24, 29, 30, 25), (25, 30, 31, 26), (26, 31, 32, 27), (27, 32, 33, 28), (29, 36, 37, 30), (30, 37, 38, 31), (31, 38, 39, 32), (32, 39, 40, 33), (33, 40, 41, 34), (35, 34, 41, 23), (36, 42, 43, 37), (37, 43, 44, 38), (38, 44, 45, 39), (39, 45, 46, 40), (40, 46, 47, 41), (42, 48, 49, 43), (43, 49, 50, 44), (44, 50, 51, 45), (45, 51, 52, 46), (46, 52, 53, 47), (48, 54, 55, 49), (49, 55, 56, 50), (50, 56, 57, 51), (51, 57, 58, 52), (52, 58, 59, 53), (53, 59, 60, 22), (54, 61, 62, 55), (55, 62, 63, 56), (56, 63, 64, 57), (57, 64, 65, 58), (58, 65, 66, 59), (59, 66, 67, 60), (61, 68, 69, 62), (62, 69, 70, 63), (63, 70, 71, 64), (64, 71, 72, 65), (69, 73, 74, 70)])
me_grass_5.polygons.foreach_set('use_smooth', [True] * 59)
_uv = me_grass_5.uv_layers.new(name='UVMap')
_uv.uv.foreach_set('vector', [39.15, 19.57, 53.34, 17.79, 53.32, 32.57, 40.14, 17.65, 53.34, 17.79, 39.15, 19.57, 40.99, 15.67, 53.34, 17.79, 40.14, 17.65, 41.73, 13.63, 53.34, 17.79, 40.99, 15.67, 41.73, 13.63, 42.33, 11.56, 53.34, 17.79, 53.34, 17.79, 68.14, 17.79, 68.13, 32.58, 53.32, 32.57, 42.33, 11.56, 42.8, 9.453, 53.34, 3.006, 53.34, 17.79, 43.14, 7.319, 53.34, 3.006, 42.8, 9.453, 43.14, 7.319, 43.34, 5.169, 53.34, 3.006, 53.34, 3.006, 68.14, 2.987, 68.14, 17.79, 53.34, 17.79, 43.34, 5.169, 43.41, 3.01, 53.34, 3.006, 43.41, 3.01, 43.34, 0.8511, 53.34, 3.006, 43.34, 0.8511, 43.14, -1.299, 53.34, 3.006, 43.14, -1.299, 42.8, -3.432, 53.34, 3.006, 42.8, -3.432, 42.33, -5.54, 53.32, -11.77, 53.34, 3.006, 41.72, -7.613, 53.32, -11.77, 42.33, -5.54, 41.72, -7.613, 40.99, -9.644, 53.32, -11.77, 53.32, -11.77, 68.12, -11.81, 68.14, 2.987, 53.34, 3.006, 40.99, -9.644, 40.13, -11.63, 53.32, -11.77, 40.13, -11.63, 39.15, -13.55, 53.32, -11.77, 68.14, 2.987, 82.97, 2.965, 82.97, 17.79, 68.14, 17.79, 68.12, -11.81, 82.95, -11.87, 82.97, 2.965, 68.14, 2.987, 157.4, -41.69, 157.4, -26.79, 142.5, -26.81, 142.5, -41.69, 142.5, -41.69, 142.5, -26.81, 127.6, -26.81, 127.6, -41.69, 127.6, -41.69, 127.6, -26.81, 112.7, -26.81, 112.6, -41.69, 112.6, -41.69, 112.7, -26.81, 97.79, -26.8, 97.73, -41.71, 157.4, -26.79, 157.3, -11.91, 142.5, -11.93, 142.5, -26.81, 142.5, -26.81, 142.5, -11.93, 127.6, -11.93, 127.6, -26.81, 127.6, -26.81, 127.6, -11.93, 112.7, -11.93, 112.7, -26.81, 112.7, -26.81, 112.7, -11.93, 97.82, -11.91, 97.79, -26.8, 97.79, -26.8, 97.82, -11.91, 82.95, -11.87, 82.92, -26.73, 68.05, -26.63, 82.92, -26.73, 82.95, -11.87, 68.12, -11.81, 157.3, -11.91, 157.3, 2.962, 142.5, 2.945, 142.5, -11.93, 142.5, -11.93, 142.5, 2.945, 127.6, 2.938, 127.6, -11.93, 127.6, -11.93, 127.6, 2.938, 112.7, 2.94, 112.7, -11.93, 112.7, -11.93, 112.7, 2.94, 97.84, 2.946, 97.82, -11.91, 97.82, -11.91, 97.84, 2.946, 82.97, 2.965, 82.95, -11.87, 157.3, 2.962, 157.3, 17.82, 142.4, 17.81, 142.5, 2.945, 142.5, 2.945, 142.4, 17.81, 127.6, 17.8, 127.6, 2.938, 127.6, 2.938, 127.6, 17.8, 112.7, 17.8, 112.7, 2.94, 112.7, 2.94, 112.7, 17.8, 97.84, 17.79, 97.84, 2.946, 97.84, 2.946, 97.84, 17.79, 82.97, 17.79, 82.97, 2.965, 157.3, 17.82, 157.3, 32.67, 142.4, 32.66, 142.4, 17.81, 142.4, 17.81, 142.4, 32.66, 127.6, 32.66, 127.6, 17.8, 127.6, 17.8, 127.6, 32.66, 112.7, 32.66, 112.7, 17.8, 112.7, 17.8, 112.7, 32.66, 97.83, 32.64, 97.84, 17.79, 97.84, 17.79, 97.83, 32.64, 82.96, 32.61, 82.97, 17.79, 82.97, 17.79, 82.96, 32.61, 68.13, 32.58, 68.14, 17.79, 157.3, 32.67, 157.3, 47.52, 142.4, 47.5, 142.4, 32.66, 142.4, 32.66, 142.4, 47.5, 127.6, 47.51, 127.6, 32.66, 127.6, 32.66, 127.6, 47.51, 112.7, 47.54, 112.7, 32.66, 112.7, 32.66, 112.7, 47.54, 97.81, 47.51, 97.83, 32.64, 97.83, 32.64, 97.81, 47.51, 82.93, 47.42, 82.96, 32.61, 82.96, 32.61, 82.93, 47.42, 68.11, 47.38, 68.13, 32.58, 157.3, 47.52, 157.3, 62.35, 142.4, 62.34, 142.4, 47.5, 142.4, 47.5, 142.4, 62.34, 127.5, 62.36, 127.6, 47.51, 127.6, 47.51, 127.5, 62.36, 112.6, 62.45, 112.7, 47.54, 112.7, 47.54, 112.6, 62.45, 97.82, 62.41, 97.81, 47.51, 142.4, 62.34, 142.4, 77.18, 127.5, 77.18, 127.5, 62.36])
me_grass_5.materials.append(mat_material_001)
me_grass_5.update()
me_grass_6 = bpy.data.meshes.new('grass-6')
me_grass_6.from_pydata([(25.0, -6e-06, 75.0), (14.47, -4e-06, 56.38), (10.91, -5e-06, 57.17), (7.295, -5e-06, 57.75), (0.0, -6e-06, 75.0), (3.655, -6e-06, 58.09), (0.0, -6e-06, 58.2), (-3.655, -6e-06, 58.09), (-7.295, -5e-06, 57.75), (-10.91, -5e-06, 57.17), (-14.47, -4e-06, 56.38), (-17.99, -4e-06, 55.36), (-25.0, -6e-06, 75.0), (-21.43, -4e-06, 54.12), (-24.78, -4e-06, 52.66), (-28.04, -4e-06, 51.0), (-31.19, -4e-06, 49.14), (-50.0, -6e-06, 75.0), (-34.21, -4e-06, 47.09), (-37.1, -4e-06, 44.85), (-50.0, -4e-06, 50.0), (-39.84, -4e-06, 42.43), (-42.43, -4e-06, 39.84), (-44.85, -4e-06, 37.1), (-47.09, -3e-06, 34.21), (-49.14, -2e-06, 31.19), (-51.0, -2e-06, 28.04), (-75.0, -4e-06, 50.0), (25.0, -1.186, 100.0), (0.0, -0.638, 100.0), (-25.0, -0.385, 100.0), (-100.0, -0.3175, 50.0), (-150.0, 3.066, 75.0), (-125.0, 0.9199, 75.0), (-100.0, -0.2488, 75.0), (-75.0, -6e-06, 75.0), (-200.0, 2.388, 100.0), (-175.0, 5.917, 100.0), (-150.0, 5.927, 100.0), (-125.0, 2.333, 100.0), (-100.0, 0.05962, 100.0), (-75.0, -0.4335, 100.0), (-50.0, -0.385, 100.0), (-200.0, 3.754, 125.0), (-175.0, 8.416, 125.0), (-150.0, 9.068, 125.0), (-125.0, 4.532, 125.0), (-100.0, 1.285, 125.0), (-75.0, 0.8323, 125.0), (-50.0, 0.1426, 125.0), (-25.0, -0.5835, 125.0), (0.0, -2.327, 125.0), (-200.0, 3.232, 150.0), (-175.0, 8.08, 150.0), (-150.0, 9.242, 150.0), (-125.0, 6.711, 150.0), (-100.0, 4.269, 150.0), (-75.0, 2.786, 150.0), (-50.0, 1.331, 150.0), (-25.0, -0.9753, 150.0), (-175.0, 4.428, 175.0), (-150.0, 6.308, 175.0), (-125.0, 6.069, 175.0), (-100.0, 5.391, 175.0), (-75.0, 3.856, 175.0), (-50.0, 1.677, 175.0), (-25.0, -1.051, 175.0), (-150.0, 2.287, 200.0), (-125.0, 2.822, 200.0), (-100.0, 2.987, 200.0), (-75.0, 2.34, 200.0), (-50.0, 0.4875, 200.0), (-100.0, 0.5346, 225.0), (-75.0, -0.03957, 225.0), (-50.0, -0.3851, 225.0), (-75.0, -0.5, 250.0), (-50.0, -0.5, 250.0)], [], [(1, 2, 4, 0), (3, 4, 2), (3, 5, 4), (4, 29, 28, 0), (5, 6, 4), (6, 7, 4), (7, 8, 4), (8, 9, 4), (9, 10, 12, 4), (11, 12, 10), (11, 13, 12), (12, 30, 29, 4), (13, 14, 12), (14, 15, 12), (15, 17, 12), (16, 20, 17, 15), (18, 20, 16), (19, 20, 18), (19, 21, 20), (20, 27, 35, 17), (21, 22, 20), (22, 23, 20), (23, 24, 20), (24, 25, 20), (25, 26, 27, 20), (30, 50, 51, 29), (31, 34, 35, 27), (32, 38, 39, 33), (33, 39, 40, 34), (34, 40, 41, 35), (35, 41, 42, 17), (36, 43, 44, 37), (37, 44, 45, 38), (38, 45, 46, 39), (39, 46, 47, 40), (40, 47, 48, 41), (41, 48, 49, 42), (43, 52, 53, 44), (44, 53, 54, 45), (45, 54, 55, 46), (46, 55, 56, 47), (47, 56, 57, 48), (48, 57, 58, 49), (49, 58, 59, 50), (53, 60, 61, 54), (54, 61, 62, 55), (55, 62, 63, 56), (56, 63, 64, 57), (57, 64, 65, 58), (58, 65, 66, 59), (61, 67, 68, 62), (62, 68, 69, 63), (63, 69, 70, 64), (64, 70, 71, 65), (69, 72, 73, 70), (70, 73, 74, 71), (73, 75, 76, 74)])
me_grass_6.polygons.foreach_set('use_smooth', [True] * 57)
_uv = me_grass_6.uv_layers.new(name='UVMap')
_uv.uv.foreach_set('vector', [0.4636, 36.2, 2.571, 36.68, 8.981, 47.25, -5.807, 47.19, 4.705, 37.03, 8.981, 47.25, 2.571, 36.68, 4.705, 37.03, 6.856, 37.24, 8.981, 47.25, 8.981, 47.25, 8.874, 62.08, -5.909, 62.0, -5.807, 47.19, 6.856, 37.24, 9.016, 37.31, 8.981, 47.25, 9.016, 37.31, 11.18, 37.25, 8.981, 47.25, 11.18, 37.25, 13.33, 37.06, 8.981, 47.25, 13.33, 37.06, 15.47, 36.72, 8.981, 47.25, 15.47, 36.72, 17.58, 36.26, 23.83, 47.27, 8.981, 47.25, 19.66, 35.66, 23.83, 47.27, 17.58, 36.26, 19.66, 35.66, 21.69, 34.93, 23.83, 47.27, 23.83, 47.27, 23.59, 62.14, 8.874, 62.08, 8.981, 47.25, 21.69, 34.93, 23.67, 34.08, 23.83, 47.27, 23.67, 34.08, 25.59, 33.1, 23.83, 47.27, 25.59, 33.1, 38.41, 47.35, 23.83, 47.27, 27.44, 32.01, 38.53, 32.54, 38.41, 47.35, 25.59, 33.1, 29.23, 30.8, 38.53, 32.54, 27.44, 32.01, 30.93, 29.48, 38.53, 32.54, 29.23, 30.8, 30.93, 29.48, 32.55, 28.06, 38.53, 32.54, 38.53, 32.54, 53.32, 32.57, 53.3, 47.35, 38.41, 47.35, 32.55, 28.06, 34.08, 26.53, 38.53, 32.54, 34.08, 26.53, 35.51, 24.92, 38.53, 32.54, 35.51, 24.92, 36.83, 23.21, 38.53, 32.54, 36.83, 23.21, 38.05, 21.43, 38.53, 32.54, 38.05, 21.43, 39.15, 19.57, 53.32, 32.57, 38.53, 32.54, 23.59, 62.14, 23.63, 76.94, 8.786, 76.92, 8.874, 62.08, 68.13, 32.58, 68.11, 47.38, 53.3, 47.35, 53.32, 32.57, 97.81, 47.51, 97.82, 62.41, 82.92, 62.23, 82.93, 47.42, 82.93, 47.42, 82.92, 62.23, 68.09, 62.16, 68.11, 47.38, 68.11, 47.38, 68.09, 62.16, 53.32, 62.15, 53.3, 47.35, 53.3, 47.35, 53.32, 62.15, 38.61, 62.12, 38.41, 47.35, 127.5, 62.36, 127.5, 77.18, 112.5, 77.22, 112.6, 62.45, 112.6, 62.45, 112.5, 77.22, 97.85, 77.22, 97.82, 62.41, 97.82, 62.41, 97.85, 77.22, 82.96, 77.04, 82.92, 62.23, 82.92, 62.23, 82.96, 77.04, 68.1, 76.94, 68.09, 62.16, 68.09, 62.16, 68.1, 76.94, 53.33, 76.96, 53.32, 62.15, 53.32, 62.15, 53.33, 76.96, 38.53, 76.96, 38.61, 62.12, 127.5, 77.18, 127.5, 91.98, 112.5, 91.85, 112.5, 77.22, 112.5, 77.22, 112.5, 91.85, 97.85, 91.81, 97.85, 77.22, 97.85, 77.22, 97.85, 91.81, 83.06, 91.84, 82.96, 77.04, 82.96, 77.04, 83.06, 91.84, 68.22, 91.82, 68.1, 76.94, 68.1, 76.94, 68.22, 91.82, 53.38, 91.82, 53.33, 76.96, 53.33, 76.96, 53.38, 91.82, 38.54, 91.81, 38.53, 76.96, 38.53, 76.96, 38.54, 91.81, 23.61, 91.78, 23.63, 76.94, 112.5, 91.85, 112.6, 106.7, 97.83, 106.6, 97.85, 91.81, 97.85, 91.81, 97.83, 106.6, 83.06, 106.6, 83.06, 91.84, 83.06, 91.84, 83.06, 106.6, 68.26, 106.6, 68.22, 91.82, 68.22, 91.82, 68.26, 106.6, 53.43, 106.7, 53.38, 91.82, 53.38, 91.82, 53.43, 106.7, 38.54, 106.6, 38.54, 91.81, 38.54, 91.81, 38.54, 106.6, 23.59, 106.6, 23.61, 91.78, 97.83, 106.6, 97.88, 121.6, 83.04, 121.6, 83.06, 106.6, 83.06, 106.6, 83.04, 121.6, 68.21, 121.5, 68.26, 106.6, 68.26, 106.6, 68.21, 121.5, 53.37, 121.5, 53.43, 106.7, 53.43, 106.7, 53.37, 121.5, 38.47, 121.5, 38.54, 106.6, 68.21, 121.5, 68.17, 136.4, 53.3, 136.4, 53.37, 121.5, 53.37, 121.5, 53.3, 136.4, 38.43, 136.4, 38.47, 121.5, 53.3, 136.4, 53.28, 151.3, 38.41, 151.3, 38.43, 136.4])
me_grass_6.materials.append(mat_material_001)
me_grass_6.update()
me_grass_7 = bpy.data.meshes.new('grass-7')
me_grass_7.from_pydata([(75.0, -0.03084, 50.0), (50.0, -4e-06, 50.0), (34.21, -4e-06, 47.09), (31.19, -4e-06, 49.14), (28.04, -4e-06, 51.0), (50.0, -6e-06, 75.0), (24.78, -4e-06, 52.66), (25.0, -6e-06, 75.0), (21.43, -4e-06, 54.12), (17.99, -4e-06, 55.36), (14.47, -4e-06, 56.38), (75.0, -0.08963, 75.0), (25.0, -1.186, 100.0), (50.0, -1.52, 100.0), (0.0, -0.638, 100.0), (100.0, -1.602, 75.0), (125.0, -4.533, 75.0), (75.0, -1.756, 100.0), (100.0, -3.213, 100.0), (125.0, -5.957, 100.0), (150.0, -7.143, 100.0), (175.0, -5.91, 100.0), (200.0, -3.131, 100.0), (225.0, -0.8372, 100.0), (-25.0, -0.5835, 125.0), (0.0, -2.327, 125.0), (25.0, -4.273, 125.0), (50.0, -5.416, 125.0), (75.0, -5.641, 125.0), (100.0, -5.999, 125.0), (125.0, -7.646, 125.0), (150.0, -7.962, 125.0), (175.0, -6.126, 125.0), (200.0, -3.059, 125.0), (225.0, -0.8505, 125.0), (-25.0, -0.9753, 150.0), (0.0, -3.941, 150.0), (25.0, -6.625, 150.0), (50.0, -8.14, 150.0), (75.0, -8.355, 150.0), (100.0, -8.132, 150.0), (125.0, -8.309, 150.0), (150.0, -7.715, 150.0), (175.0, -5.557, 150.0), (200.0, -2.592, 150.0), (225.0, -0.8048, 150.0), (-50.0, 1.677, 175.0), (-25.0, -1.051, 175.0), (0.0, -4.227, 175.0), (25.0, -6.835, 175.0), (50.0, -8.209, 175.0), (75.0, -8.113, 175.0), (100.0, -7.268, 175.0), (125.0, -6.685, 175.0), (150.0, -5.729, 175.0), (175.0, -3.811, 175.0), (200.0, -1.666, 175.0), (-50.0, 0.4875, 200.0), (-25.0, -0.7743, 200.0), (0.0, -2.728, 200.0), (25.0, -4.858, 200.0), (50.0, -5.847, 200.0), (75.0, -5.275, 200.0), (100.0, -3.974, 200.0), (125.0, -3.393, 200.0), (150.0, -2.83, 200.0), (175.0, -1.848, 200.0), (-50.0, -0.3851, 225.0), (-25.0, -0.5, 225.0), (0.0, -0.7529, 225.0), (25.0, -1.609, 225.0), (50.0, -2.024, 225.0), (75.0, -1.677, 225.0), (100.0, -1.42, 225.0), (125.0, -1.238, 225.0), (-50.0, -0.5, 250.0), (-25.0, -0.5, 250.0), (0.0, -0.5, 250.0), (25.0, -0.5, 250.0), (50.0, -0.5, 250.0), (75.0, -0.5, 250.0)], [], [(1, 5, 11, 0), (2, 3, 1), (3, 5, 1), (4, 7, 5, 3), (5, 13, 17, 11), (6, 7, 4), (6, 8, 7), (7, 12, 13, 5), (8, 9, 7), (9, 10, 7), (11, 17, 18, 15), (12, 26, 27, 13), (13, 27, 28, 17), (14, 25, 26, 12), (15, 18, 19, 16), (17, 28, 29, 18), (18, 29, 30, 19), (19, 30, 31, 20), (20, 31, 32, 21), (21, 32, 33, 22), (22, 33, 34, 23), (24, 35, 36, 25), (25, 36, 37, 26), (26, 37, 38, 27), (27, 38, 39, 28), (28, 39, 40, 29), (29, 40, 41, 30), (30, 41, 42, 31), (31, 42, 43, 32), (32, 43, 44, 33), (33, 44, 45, 34), (35, 47, 48, 36), (36, 48, 49, 37), (37, 49, 50, 38), (38, 50, 51, 39), (39, 51, 52, 40), (40, 52, 53, 41), (41, 53, 54, 42), (42, 54, 55, 43), (43, 55, 56, 44), (46, 57, 58, 47), (47, 58, 59, 48), (48, 59, 60, 49), (49, 60, 61, 50), (50, 61, 62, 51), (51, 62, 63, 52), (52, 63, 64, 53), (53, 64, 65, 54), (54, 65, 66, 55), (57, 67, 68, 58), (58, 68, 69, 59), (59, 69, 70, 60), (60, 70, 71, 61), (61, 71, 72, 62), (62, 72, 73, 63), (63, 73, 74, 64), (67, 75, 76, 68), (68, 76, 77, 69), (69, 77, 78, 70), (70, 78, 79, 71), (71, 79, 80, 72)])
me_grass_7.polygons.foreach_set('use_smooth', [True] * 61)
_uv = me_grass_7.uv_layers.new(name='UVMap')
_uv.uv.foreach_set('vector', [-20.5, 32.36, -20.58, 47.11, -35.34, 47.02, -35.26, 32.28, -11.17, 30.68, -9.393, 31.9, -20.5, 32.36, -9.393, 31.9, -20.58, 47.11, -20.5, 32.36, -7.539, 33.0, -5.807, 47.19, -20.58, 47.11, -9.393, 31.9, -20.58, 47.11, -20.69, 61.91, -35.46, 61.8, -35.34, 47.02, -5.619, 33.99, -5.807, 47.19, -7.539, 33.0, -5.619, 33.99, -3.639, 34.85, -5.807, 47.19, -5.807, 47.19, -5.909, 62.0, -20.69, 61.91, -20.58, 47.11, -3.639, 34.85, -1.609, 35.59, -5.807, 47.19, -1.609, 35.59, 0.4636, 36.2, -5.807, 47.19, -35.34, 47.02, -35.46, 61.8, -50.25, 61.76, -50.13, 46.96, -5.909, 62.0, -6.049, 76.91, -20.84, 76.86, -20.69, 61.91, -20.69, 61.91, -20.84, 76.86, -35.61, 76.75, -35.46, 61.8, 8.874, 62.08, 8.786, 76.92, -6.049, 76.91, -5.909, 62.0, -50.13, 46.96, -50.25, 61.76, -65.14, 61.75, -65.02, 46.91, -35.46, 61.8, -35.61, 76.75, -50.41, 76.64, -50.25, 61.76, -50.25, 61.76, -50.41, 76.64, -65.25, 76.6, -65.14, 61.75, -65.14, 61.75, -65.25, 76.6, -80.07, 76.52, -79.99, 61.68, -79.99, 61.68, -80.07, 76.52, -94.94, 76.43, -94.86, 61.58, -94.86, 61.58, -94.94, 76.43, -109.9, 76.35, -109.8, 61.48, -109.8, 61.48, -109.9, 76.35, -124.9, 76.27, -124.8, 61.38, 23.63, 76.94, 23.61, 91.78, 8.683, 91.77, 8.786, 76.92, 8.786, 76.92, 8.683, 91.77, -6.187, 91.75, -6.049, 76.91, -6.049, 76.91, -6.187, 91.75, -20.97, 91.7, -20.84, 76.86, -20.84, 76.86, -20.97, 91.7, -35.73, 91.61, -35.61, 76.75, -35.61, 76.75, -35.73, 91.61, -50.53, 91.51, -50.41, 76.64, -50.41, 76.64, -50.53, 91.51, -65.34, 91.42, -65.25, 76.6, -65.25, 76.6, -65.34, 91.42, -80.16, 91.33, -80.07, 76.52, -80.07, 76.52, -80.16, 91.33, -95.05, 91.28, -94.94, 76.43, -94.94, 76.43, -95.05, 91.28, -110.0, 91.23, -109.9, 76.35, -109.9, 76.35, -110.0, 91.23, -124.9, 91.16, -124.9, 76.27, 23.61, 91.78, 23.59, 106.6, 8.629, 106.6, 8.683, 91.77, 8.683, 91.77, 8.629, 106.6, -6.251, 106.5, -6.187, 91.75, -6.187, 91.75, -6.251, 106.5, -21.03, 106.4, -20.97, 91.7, -20.97, 91.7, -21.03, 106.4, -35.8, 106.4, -35.73, 91.61, -35.73, 91.61, -35.8, 106.4, -50.61, 106.3, -50.53, 91.51, -50.53, 91.51, -50.61, 106.3, -65.45, 106.3, -65.34, 91.42, -65.34, 91.42, -65.45, 106.3, -80.29, 106.2, -80.16, 91.33, -80.16, 91.33, -80.29, 106.2, -95.19, 106.2, -95.05, 91.28, -95.05, 91.28, -95.19, 106.2, -110.1, 106.1, -110.0, 91.23, 38.54, 106.6, 38.47, 121.5, 23.57, 121.5, 23.59, 106.6, 23.59, 106.6, 23.57, 121.5, 8.655, 121.5, 8.629, 106.6, 8.629, 106.6, 8.655, 121.5, -6.237, 121.4, -6.251, 106.5, -6.251, 106.5, -6.237, 121.4, -21.06, 121.3, -21.03, 106.4, -21.03, 106.4, -21.06, 121.3, -35.87, 121.3, -35.8, 106.4, -35.8, 106.4, -35.87, 121.3, -50.72, 121.3, -50.61, 106.3, -50.61, 106.3, -50.72, 121.3, -65.57, 121.2, -65.45, 106.3, -65.45, 106.3, -65.57, 121.2, -80.43, 121.2, -80.29, 106.2, -80.29, 106.2, -80.43, 121.2, -95.32, 121.1, -95.19, 106.2, 38.47, 121.5, 38.43, 136.4, 23.55, 136.4, 23.57, 121.5, 23.57, 121.5, 23.55, 136.4, 8.675, 136.4, 8.655, 121.5, 8.655, 121.5, 8.675, 136.4, -6.206, 136.3, -6.237, 121.4, -6.237, 121.4, -6.206, 136.3, -21.08, 136.3, -21.06, 121.3, -21.06, 121.3, -21.08, 136.3, -35.94, 136.3, -35.87, 121.3, -35.87, 121.3, -35.94, 136.3, -50.8, 136.2, -50.72, 121.3, -50.72, 121.3, -50.8, 136.2, -65.67, 136.2, -65.57, 121.2, 38.43, 136.4, 38.41, 151.3, 23.53, 151.3, 23.55, 136.4, 23.55, 136.4, 23.53, 151.3, 8.656, 151.2, 8.675, 136.4, 8.675, 136.4, 8.656, 151.2, -6.222, 151.2, -6.206, 136.3, -6.206, 136.3, -6.222, 151.2, -21.11, 151.2, -21.08, 136.3, -21.08, 136.3, -21.11, 151.2, -35.99, 151.2, -35.94, 136.3])
me_grass_7.materials.append(mat_material_001)
me_grass_7.update()
me_area_1_009 = bpy.data.meshes.new('area-1.009')
me_area_1_009.from_pydata([(-25.0, -6e-06, 75.0), (-50.0, -6e-06, 75.0), (-25.0, -0.385, 100.0), (-50.0, -0.385, 100.0), (-45.72, -0.06584, 79.27), (-29.27, -0.06584, 79.27), (-50.0, 0.1426, 125.0), (-25.0, -0.5835, 125.0), (-45.72, -0.3192, 95.73), (-44.82, 0.9202, 80.18), (-30.18, 0.9202, 80.18), (-29.27, -0.3192, 95.73), (-30.18, -0.3053, 94.82), (-44.82, -0.3053, 94.82)], [], [(0, 5, 11, 2), (1, 4, 5, 0), (2, 11, 8, 3), (3, 6, 7, 2), (3, 8, 4, 1), (8, 13, 9, 4), (10, 12, 11, 5), (11, 12, 13, 8), (9, 13, 12, 10)])
me_area_1_009.polygons.foreach_set('use_smooth', [True] * 9)
_uv = me_area_1_009.uv_layers.new(name='UVMap')
_uv.uv.foreach_set('vector', [23.83, 47.27, 26.3, 49.72, 26.15, 59.6, 23.59, 62.14, 38.41, 47.35, 35.9, 49.87, 26.3, 49.72, 23.83, 47.27, 23.59, 62.14, 26.15, 59.6, 36.06, 59.58, 38.61, 62.12, 38.61, 62.12, 38.53, 76.96, 23.63, 76.94, 23.59, 62.14, 38.61, 62.12, 36.06, 59.58, 35.9, 49.87, 38.41, 47.35, 36.06, 59.58, 35.54, 59.05, 35.13, 50.58, 35.9, 49.87, 27.1, 50.53, 26.68, 59.07, 26.15, 59.6, 26.3, 49.72, 26.15, 59.6, 26.68, 59.07, 35.54, 59.05, 36.06, 59.58, 35.13, 50.58, 35.54, 59.05, 26.68, 59.07, 27.1, 50.53])
me_area_1_009.materials.append(mat_material_001)
me_area_1_009.update()
me_area_1_010 = bpy.data.meshes.new('area-1.010')
me_area_1_010.from_pydata([(-45.72, -0.06584, 79.27), (-29.27, -0.06584, 79.27), (-44.82, 0.9202, 80.18), (-30.18, 0.9202, 80.18)], [], [(0, 2, 3, 1)])
me_area_1_010.polygons.foreach_set('use_smooth', [True] * 1)
_uv = me_area_1_010.uv_layers.new(name='UVMap')
_uv.uv.foreach_set('vector', [35.9, 49.87, 35.13, 50.58, 27.1, 50.53, 26.3, 49.72])
me_area_1_010.materials.append(mat_material_001)
me_area_1_010.update()
me_grass_2 = bpy.data.meshes.new('grass-2')
me_grass_2.from_pydata([(41.72, 0.0, -2.625), (41.8, 0.0, 0.0), (41.47, 0.0, -5.239), (25.0, 0.0, 0.0), (41.72, 0.0, 2.625), (41.47, 0.0, 5.239), (33.82, -2e-06, 24.57), (32.21, -2e-06, 26.64), (30.47, -2e-06, 28.61), (26.64, -2e-06, 32.21), (24.57, -3e-06, 33.82), (25.0, -2e-06, 25.0), (22.4, -4e-06, 35.29), (-24.57, -3e-06, 33.82), (-26.64, -2e-06, 32.21), (-28.61, -2e-06, 30.47), (-32.21, -2e-06, 26.64), (-33.82, -2e-06, 24.57), (-25.0, -2e-06, 25.0), (-35.29, -2e-06, 22.4), (-35.29, 2e-06, -22.4), (-33.48, 2e-06, -25.0), (-32.21, 2e-06, -26.64), (-25.0, 2e-06, -25.0), (-30.47, 2e-06, -28.61), (-26.64, 2e-06, -32.21), (-24.57, 2e-06, -33.82), (-22.4, 4e-06, -35.29), (22.4, 4e-06, -35.29), (25.0, 2e-06, -33.48), (26.64, 2e-06, -32.21), (25.0, 2e-06, -25.0), (28.61, 2e-06, -30.47), (32.21, 2e-06, -26.64), (33.82, 2e-06, -24.57), (35.29, 2e-06, -22.4), (41.06, 0.0, -7.832), (40.49, 0.0, -10.39), (41.06, 0.0, 7.832), (39.75, -2e-06, 12.92), (40.49, 0.0, 10.39), (38.86, -2e-06, 15.39), (37.82, -2e-06, 17.8), (38.86, 2e-06, -15.39), (37.82, 2e-06, -17.8), (39.75, 2e-06, -12.92), (0.0, 0.0, 0.0), (0.0, -2e-06, 25.0), (36.63, -2e-06, 20.14), (35.29, -2e-06, 22.4), (28.61, -2e-06, 30.47), (17.8, -4e-06, 37.82), (20.14, -4e-06, 36.63), (15.39, -4e-06, 38.86), (12.92, -4e-06, 39.75), (10.39, -4e-06, 40.49), (7.832, -4e-06, 41.06), (5.239, -4e-06, 41.47), (0.0, -4e-06, 41.8), (2.625, -4e-06, 41.72), (-5.239, -4e-06, 41.47), (-2.625, -4e-06, 41.72), (-7.832, -4e-06, 41.06), (-12.92, -4e-06, 39.75), (-10.39, -4e-06, 40.49), (-15.39, -4e-06, 38.86), (-17.8, -4e-06, 37.82), (-25.0, 0.0, 0.0), (-20.14, -4e-06, 36.63), (-22.4, -4e-06, 35.29), (-30.47, -2e-06, 28.61), (-37.82, -2e-06, 17.8), (-36.63, -2e-06, 20.14), (-38.86, -2e-06, 15.39), (-39.75, -2e-06, 12.92), (-40.49, 0.0, 10.39), (-41.06, 0.0, 7.832), (-41.72, 0.0, 2.625), (-41.47, 0.0, 5.239), (-41.8, 0.0, 0.0), (-41.72, 0.0, -2.625), (-41.06, 0.0, -7.832), (-41.47, 0.0, -5.239), (-39.75, 2e-06, -12.92), (-40.49, 0.0, -10.39), (-38.86, 2e-06, -15.39), (-37.82, 2e-06, -17.8), (0.0, 2e-06, -25.0), (-36.63, 2e-06, -20.14), (-28.61, 2e-06, -30.47), (-17.8, 4e-06, -37.82), (-20.14, 4e-06, -36.63), (-15.39, 4e-06, -38.86), (-12.92, 4e-06, -39.75), (-10.39, 4e-06, -40.49), (-5.239, 4e-06, -41.47), (-7.832, 4e-06, -41.06), (0.0, 4e-06, -41.8), (-2.625, 4e-06, -41.72), (5.239, 4e-06, -41.47), (2.625, 4e-06, -41.72), (10.39, 4e-06, -40.49), (7.832, 4e-06, -41.06), (15.39, 4e-06, -38.86), (12.92, 4e-06, -39.75), (17.8, 4e-06, -37.82), (20.14, 4e-06, -36.63), (30.47, 2e-06, -28.61), (36.63, 2e-06, -20.14)], [], [(0, 2, 3, 1), (2, 36, 37, 3), (3, 5, 4, 1), (3, 38, 5), (3, 39, 40, 38), (3, 41, 39), (3, 43, 44, 31), (3, 46, 47, 11), (6, 11, 7), (6, 49, 11), (7, 11, 50, 8), (9, 50, 11, 10), (11, 12, 10), (11, 42, 41, 3), (11, 49, 48, 42), (11, 51, 52, 12), (13, 18, 15, 14), (13, 69, 18), (16, 18, 17), (18, 16, 70, 15), (18, 19, 17), (18, 66, 65, 47), (18, 69, 68, 66), (18, 71, 72, 19), (20, 23, 21), (20, 88, 86, 23), (21, 23, 24, 22), (23, 25, 89, 24), (23, 27, 26, 25), (23, 86, 85, 67), (23, 90, 91, 27), (28, 31, 29), (28, 106, 105, 31), (29, 31, 32, 30), (31, 33, 107, 32), (31, 34, 33), (31, 35, 34), (31, 44, 108, 35), (31, 87, 46, 3), (31, 105, 103, 87), (37, 45, 43, 3), (47, 46, 67, 18), (47, 53, 51, 11), (47, 54, 53), (47, 56, 55, 54), (47, 57, 56), (47, 58, 59, 57), (47, 60, 61, 58), (47, 62, 60), (47, 63, 64, 62), (47, 65, 63), (67, 46, 87, 23), (67, 73, 71, 18), (67, 74, 73), (67, 76, 75, 74), (67, 77, 78, 76), (67, 79, 77), (67, 80, 79), (67, 81, 82, 80), (67, 83, 84, 81), (67, 85, 83), (87, 92, 90, 23), (87, 94, 93, 92), (87, 95, 96, 94), (87, 97, 98, 95), (87, 99, 100, 97), (87, 101, 102, 99), (87, 103, 104, 101)])
me_grass_2.polygons.foreach_set('use_smooth', [True] * 68)
_uv = me_grass_2.uv_layers.new(name='UVMap')
_uv.uv.foreach_set('vector', [21.66, 12.11, 20.68, 13.29, 14.44, 5.344, 22.56, 10.86, 20.68, 13.29, 19.63, 14.41, 18.51, 15.46, 14.44, 5.344, 14.44, 5.344, 24.12, 8.223, 23.38, 9.568, 22.56, 10.86, 14.44, 5.344, 24.78, 6.834, 24.12, 8.223, 14.44, 5.344, 25.82, 3.946, 25.34, 5.406, 24.78, 6.834, 14.44, 5.344, 26.2, 2.459, 25.82, 3.946, 14.44, 5.344, 16.08, 17.34, 14.79, 18.16, 6.221, 17.43, 14.44, 5.344, 2.347, -2.873, 10.56, -14.96, 22.65, -6.747, 26.78, -3.641, 22.65, -6.747, 26.68, -5.173, 26.78, -3.641, 26.78, -2.105, 22.65, -6.747, 26.68, -5.173, 22.65, -6.747, 26.2, -8.204, 26.49, -6.696, 25.82, -9.691, 26.2, -8.204, 22.65, -6.747, 25.34, -11.15, 22.65, -6.747, 24.78, -12.58, 25.34, -11.15, 22.65, -6.747, 26.49, 0.9504, 26.2, 2.459, 14.44, 5.344, 22.65, -6.747, 26.78, -2.105, 26.68, -0.5728, 26.49, 0.9504, 22.65, -6.747, 23.38, -15.31, 24.12, -13.97, 24.78, -12.58, 1.58, -27.3, -1.526, -23.18, -1.476, -27.01, 0.04731, -27.2, 1.58, -27.3, 3.115, -27.3, -1.526, -23.18, -4.471, -26.34, -1.526, -23.18, -5.932, -25.87, -1.526, -23.18, -4.471, -26.34, -2.984, -26.72, -1.476, -27.01, -1.526, -23.18, -7.359, -25.3, -5.932, -25.87, -1.526, -23.18, 6.171, -27.01, 7.679, -26.72, 10.56, -14.96, -1.526, -23.18, 3.115, -27.3, 4.647, -27.2, 6.171, -27.01, -1.526, -23.18, -10.09, -23.91, -8.748, -24.65, -7.359, -25.3, -22.08, -3.641, -17.96, 1.001, -22.06, -1.787, -22.08, -3.641, -21.98, -5.173, -21.79, -6.696, -17.96, 1.001, -22.06, -1.787, -17.96, 1.001, -21.79, 0.9503, -21.98, -0.5729, -17.96, 1.001, -21.12, 3.946, -21.5, 2.458, -21.79, 0.9503, -17.96, 1.001, -20.08, 6.833, -20.65, 5.406, -21.12, 3.946, -17.96, 1.001, -21.79, -6.696, -21.5, -8.204, -9.743, -11.09, -17.96, 1.001, -18.69, 9.568, -19.43, 8.223, -20.08, 6.833, 1.58, 21.56, 6.221, 17.43, 3.434, 21.54, 1.58, 21.56, 0.0472, 21.46, -1.476, 21.27, 6.221, 17.43, 3.434, 21.54, 6.221, 17.43, 6.171, 21.27, 4.647, 21.46, 6.221, 17.43, 9.166, 20.6, 7.679, 20.98, 6.171, 21.27, 6.221, 17.43, 10.63, 20.12, 9.166, 20.6, 6.221, 17.43, 12.05, 19.56, 10.63, 20.12, 6.221, 17.43, 14.79, 18.16, 13.44, 18.9, 12.05, 19.56, 6.221, 17.43, -5.869, 9.217, 2.347, -2.873, 14.44, 5.344, 6.221, 17.43, -1.476, 21.27, -2.984, 20.98, -5.869, 9.217, 18.51, 15.46, 17.33, 16.44, 16.08, 17.34, 14.44, 5.344, 10.56, -14.96, 2.347, -2.873, -9.743, -11.09, -1.526, -23.18, 10.56, -14.96, 22.56, -16.61, 23.38, -15.31, 22.65, -6.747, 10.56, -14.96, 21.66, -17.85, 22.56, -16.61, 10.56, -14.96, 19.63, -20.15, 20.68, -19.04, 21.66, -17.85, 10.56, -14.96, 18.51, -21.21, 19.63, -20.15, 10.56, -14.96, 16.08, -23.09, 17.33, -22.18, 18.51, -21.21, 10.56, -14.96, 13.44, -24.65, 14.79, -23.91, 16.08, -23.09, 10.56, -14.96, 12.05, -25.3, 13.44, -24.65, 10.56, -14.96, 9.166, -26.34, 10.63, -25.87, 12.05, -25.3, 10.56, -14.96, 7.679, -26.72, 9.166, -26.34, -9.743, -11.09, 2.347, -2.873, -5.869, 9.217, -17.96, 1.001, -9.743, -11.09, -11.39, -23.09, -10.09, -23.91, -1.526, -23.18, -9.743, -11.09, -12.63, -22.18, -11.39, -23.09, -9.743, -11.09, -14.93, -20.15, -13.82, -21.21, -12.63, -22.18, -9.743, -11.09, -16.96, -17.85, -15.99, -19.04, -14.93, -20.15, -9.743, -11.09, -17.87, -16.61, -16.96, -17.85, -9.743, -11.09, -18.69, -15.31, -17.87, -16.61, -9.743, -11.09, -20.08, -12.58, -19.43, -13.97, -18.69, -15.31, -9.743, -11.09, -21.12, -9.692, -20.65, -11.15, -20.08, -12.58, -9.743, -11.09, -21.5, -8.204, -21.12, -9.692, -5.869, 9.217, -17.87, 10.86, -18.69, 9.568, -17.96, 1.001, -5.869, 9.217, -15.99, 13.29, -16.96, 12.11, -17.87, 10.86, -5.869, 9.217, -13.82, 15.46, -14.93, 14.41, -15.99, 13.29, -5.869, 9.217, -11.39, 17.34, -12.63, 16.44, -13.82, 15.46, -5.869, 9.217, -8.748, 18.9, -10.09, 18.16, -11.39, 17.34, -5.869, 9.217, -5.932, 20.12, -7.359, 19.56, -8.748, 18.9, -5.869, 9.217, -2.984, 20.98, -4.471, 20.6, -5.932, 20.12])
me_grass_2.materials.append(mat_material_001)
me_grass_2.update()

# ---- objects
ob_grass_3 = bpy.data.objects.new('grass-3', me_grass_3)
ob_grass_1 = bpy.data.objects.new('grass-1', me_grass_1)
ob_grass_8 = bpy.data.objects.new('grass-8', me_grass_8)
ob_area_1_003 = bpy.data.objects.new('area-1.003', me_area_1_004)
ob_grass_4 = bpy.data.objects.new('grass-4', me_grass_4)
ob_grass_5 = bpy.data.objects.new('grass-5', me_grass_5)
ob_grass_6 = bpy.data.objects.new('grass-6', me_grass_6)
ob_grass_7 = bpy.data.objects.new('grass-7', me_grass_7)
ob_area_1_008 = bpy.data.objects.new('area-1.008', me_area_1_009)
ob_area_1_009 = bpy.data.objects.new('area-1.009', me_area_1_010)
ob_grass_2 = bpy.data.objects.new('grass-2', me_grass_2)

# ---- transforms, parenting, visibility, modifiers, constraints
ob_grass_3.location = (0.0, 0.0, 0.0)
ob_grass_3.rotation_euler = (1.571, -0.0, 0.0)
ob_grass_1.location = (0.0, 0.0, 0.0)
ob_grass_1.rotation_euler = (1.571, -0.0, 0.0)
ob_grass_8.location = (0.0, 0.0, 0.0)
ob_grass_8.rotation_euler = (1.571, -0.0, 0.0)
ob_area_1_003.location = (0.0, 0.0, 0.0)
ob_area_1_003.rotation_euler = (1.571, -0.0, 0.0)
ob_grass_4.location = (0.0, 0.0, 0.0)
ob_grass_4.rotation_euler = (1.571, -0.0, 0.0)
ob_grass_5.location = (0.0, 0.0, 0.0)
ob_grass_5.rotation_euler = (1.571, -0.0, 0.0)
ob_grass_6.location = (0.0, 0.0, 0.0)
ob_grass_6.rotation_euler = (1.571, -0.0, 0.0)
ob_grass_7.location = (0.0, 0.0, 0.0)
ob_grass_7.rotation_euler = (1.571, -0.0, 0.0)
ob_area_1_008.location = (0.0, 0.0, 0.0)
ob_area_1_008.rotation_euler = (1.571, -0.0, 0.0)
ob_area_1_009.location = (0.0, 0.0, 0.0)
ob_area_1_009.rotation_euler = (1.571, -0.0, 0.0)
ob_grass_2.location = (0.0, 0.0, 0.0)
ob_grass_2.rotation_euler = (1.571, -0.0, 0.0)

# ---- collection membership
col_collection.objects.link(ob_grass_3)
col_collection.objects.link(ob_grass_1)
col_collection.objects.link(ob_grass_8)
col_collection.objects.link(ob_area_1_003)
col_collection.objects.link(ob_grass_4)
col_collection.objects.link(ob_grass_5)
col_collection.objects.link(ob_grass_6)
col_collection.objects.link(ob_grass_7)
col_collection.objects.link(ob_area_1_008)
col_collection.objects.link(ob_area_1_009)
col_collection.objects.link(ob_grass_2)

# ---- scene / render settings (as saved in the file)
scene.frame_start = 1; scene.frame_end = 250; scene.frame_set(1)
scene.render.engine = 'BLENDER_EEVEE_NEXT'
scene.render.bake_bias = 0.0
scene.render.bake_samples = 0
scene.cycles.sampling_pattern = 'TABULATED_SOBOL'
scene.eevee.use_volume_custom_range = False
bpy.context.view_layer.update()

# ---- added for rendering (the .blend has no active camera and no usable light): camera, sun
cam_auto = bpy.data.cameras.new('AutoCamera')
cam_auto.lens = 50.0
cam_auto.sensor_width = 36.0
cam_auto.clip_end = 11509.3
ob_auto_camera = bpy.data.objects.new('AutoCamera', cam_auto)
scene.collection.objects.link(ob_auto_camera)
ob_auto_camera.location = (655.966, -786.801, 537.224)
ob_auto_camera.rotation_euler = (1.09748, -7.21219e-08, 0.694738)
scene.camera = ob_auto_camera
light_auto_sun = bpy.data.lights.new('AutoSun', 'SUN')
light_auto_sun.energy = 3.0
light_auto_sun.angle = 0.0523599
ob_auto_sun = bpy.data.objects.new('AutoSun', light_auto_sun)
scene.collection.objects.link(ob_auto_sun)
ob_auto_sun.rotation_euler = (0.872665, 0.174533, 0.523599)
bpy.context.view_layer.update()
